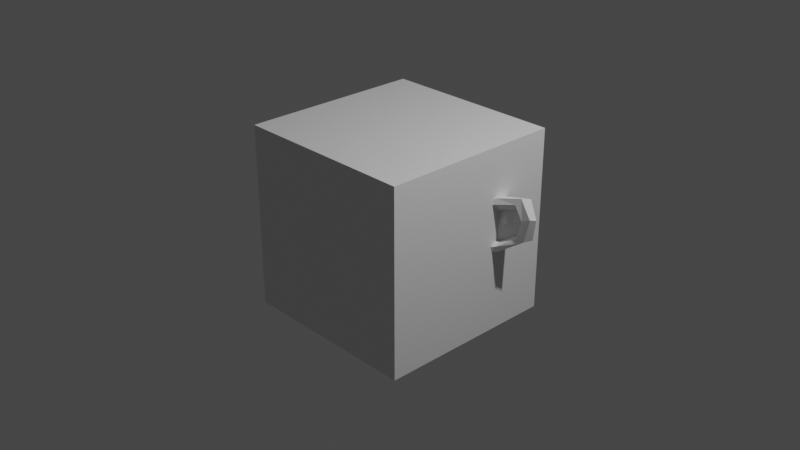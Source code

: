 # Source: test.blend  (saved by Blender 2.90.6; exported with 4.5.12 LTS)
import bpy
from mathutils import Matrix  # noqa: F401  (used for matrix-valued properties, if any)

bpy.ops.wm.read_factory_settings(use_empty=True)
scene = bpy.context.scene
scene.name = 'Scene'

# ---- collections
col_collection = bpy.data.collections.new('Collection'); scene.collection.children.link(col_collection)
col_tilemaps = bpy.data.collections.new('Tilemaps'); scene.collection.children.link(col_tilemaps)
col_sphere = bpy.data.collections.new('Sphere'); col_tilemaps.children.link(col_sphere)
col_cube = bpy.data.collections.new('Cube'); col_tilemaps.children.link(col_cube)
col_suzanne = bpy.data.collections.new('Suzanne'); col_tilemaps.children.link(col_suzanne)

# ---- materials (node trees are filled in below, after node groups)
mat_material = bpy.data.materials.new('Material')
mat_material.alpha_threshold = 0.0
mat_material.use_transparent_shadow = False
mat_material.line_color = (0.0, 0.0, 0.0, 1.0)

# ---- material node trees
mat_material.use_nodes = True; mat_material.node_tree.nodes.clear()
_N = mat_material.node_tree.nodes; _L = mat_material.node_tree.links
n0 = _N.new('ShaderNodeOutputMaterial'); n0.name = 'Material Output'; n0.location = (300, 300)
n1 = _N.new('ShaderNodeBsdfPrincipled'); n1.name = 'Principled BSDF'; n1.location = (10, 300)
n1.distribution = 'GGX'
n1.subsurface_method = 'BURLEY'
n1.inputs[2].default_value = 0.4
n1.inputs[3].default_value = 1.45
n1.inputs[27].default_value = (0.0, 0.0, 0.0, 1.0)
n1.inputs[28].default_value = 1.0
_L.new(n1.outputs[0], n0.inputs[0])
n0.is_active_output = True

# ---- world
world_world = bpy.data.worlds.new('World'); scene.world = world_world
world_world.use_nodes = True; world_world.node_tree.nodes.clear()
_N = world_world.node_tree.nodes; _L = world_world.node_tree.links
n0 = _N.new('ShaderNodeOutputWorld'); n0.name = 'World Output'; n0.location = (300, 300)
n1 = _N.new('ShaderNodeBackground'); n1.name = 'Background'; n1.location = (10, 300)
n1.inputs[0].default_value = (0.05088, 0.05088, 0.05088, 1.0)
_L.new(n1.outputs[0], n0.inputs[0])
n0.is_active_output = True
world_world.color = (0.05088, 0.05088, 0.05088)
world_world.use_sun_shadow = False
world_world.sun_shadow_jitter_overblur = 0.0

# ---- cameras
cam_camera = bpy.data.cameras.new('Camera')
cam_camera.clip_end = 100.0
cam_camera.ortho_scale = 7.314

# ---- lights
light_light = bpy.data.lights.new('Light', 'POINT')
light_light.transmission_factor = 0.0
light_light.energy = 1000.0
light_light.shadow_soft_size = 0.1
light_light.shadow_maximum_resolution = 0.006
light_light.use_absolute_resolution = True

# ---- meshes
me_icosphere = bpy.data.meshes.new('Icosphere')
me_icosphere.from_pydata([(0.0, 0.0, -1.0), (0.7236, -0.5257, -0.4472), (-0.2764, -0.8506, -0.4472), (-0.8944, 0.0, -0.4472), (-0.2764, 0.8506, -0.4472), (0.7236, 0.5257, -0.4472), (0.2764, -0.8506, 0.4472), (-0.7236, -0.5257, 0.4472), (-0.7236, 0.5257, 0.4472), (0.2764, 0.8506, 0.4472), (0.8944, 0.0, 0.4472), (0.0, 0.0, 1.0), (-0.1625, -0.5, -0.8507), (0.4253, -0.309, -0.8507), (0.2629, -0.809, -0.5257), (0.8506, 0.0, -0.5257), (0.4253, 0.309, -0.8507), (-0.5257, 0.0, -0.8507), (-0.6882, -0.5, -0.5257), (-0.1625, 0.5, -0.8507), (-0.6882, 0.5, -0.5257), (0.2629, 0.809, -0.5257), (0.9511, -0.309, 0.0), (0.9511, 0.309, 0.0), (0.0, -1.0, 0.0), (0.5878, -0.809, 0.0), (-0.9511, -0.309, 0.0), (-0.5878, -0.809, 0.0), (-0.5878, 0.809, 0.0), (-0.9511, 0.309, 0.0), (0.5878, 0.809, 0.0), (0.0, 1.0, 0.0), (0.6882, -0.5, 0.5257), (-0.2629, -0.809, 0.5257), (-0.8506, 0.0, 0.5257), (-0.2629, 0.809, 0.5257), (0.6882, 0.5, 0.5257), (0.1625, -0.5, 0.8507), (0.5257, 0.0, 0.8507), (-0.4253, -0.309, 0.8507), (-0.4253, 0.309, 0.8507), (0.1625, 0.5, 0.8507)], [], [(0, 13, 12), (1, 13, 15), (0, 12, 17), (0, 17, 19), (0, 19, 16), (1, 15, 22), (2, 14, 24), (3, 18, 26), (4, 20, 28), (5, 21, 30), (1, 22, 25), (2, 24, 27), (3, 26, 29), (4, 28, 31), (5, 30, 23), (6, 32, 37), (7, 33, 39), (8, 34, 40), (9, 35, 41), (10, 36, 38), (38, 41, 11), (38, 36, 41), (36, 9, 41), (41, 40, 11), (41, 35, 40), (35, 8, 40), (40, 39, 11), (40, 34, 39), (34, 7, 39), (39, 37, 11), (39, 33, 37), (33, 6, 37), (37, 38, 11), (37, 32, 38), (32, 10, 38), (23, 36, 10), (23, 30, 36), (30, 9, 36), (31, 35, 9), (31, 28, 35), (28, 8, 35), (29, 34, 8), (29, 26, 34), (26, 7, 34), (27, 33, 7), (27, 24, 33), (24, 6, 33), (25, 32, 6), (25, 22, 32), (22, 10, 32), (30, 31, 9), (30, 21, 31), (21, 4, 31), (28, 29, 8), (28, 20, 29), (20, 3, 29), (26, 27, 7), (26, 18, 27), (18, 2, 27), (24, 25, 6), (24, 14, 25), (14, 1, 25), (22, 23, 10), (22, 15, 23), (15, 5, 23), (16, 21, 5), (16, 19, 21), (19, 4, 21), (19, 20, 4), (19, 17, 20), (17, 3, 20), (17, 18, 3), (17, 12, 18), (12, 2, 18), (15, 16, 5), (15, 13, 16), (13, 0, 16), (12, 14, 2), (12, 13, 14), (13, 1, 14)])
_uv = me_icosphere.uv_layers.new(name='UVMap')
_uv.uv.foreach_set('vector', [0.8182, 0.0, 0.7727, 0.07873, 0.8636, 0.07873, 0.7273, 0.1575, 0.6818, 0.07873, 0.6364, 0.1575, 0.09091, 0.0, 0.04545, 0.07873, 0.1364, 0.07873, 0.2727, 0.0, 0.2273, 0.07873, 0.3182, 0.07873, 0.4545, 0.0, 0.4091, 0.07873, 0.5, 0.07873, 0.7273, 0.1575, 0.6364, 0.1575, 0.6818, 0.2362, 0.9091, 0.1575, 0.8182, 0.1575, 0.8636, 0.2362, 0.1818, 0.1575, 0.09091, 0.1575, 0.1364, 0.2362, 0.3636, 0.1575, 0.2727, 0.1575, 0.3182, 0.2362, 0.5455, 0.1575, 0.4545, 0.1575, 0.5, 0.2362, 0.7273, 0.1575, 0.6818, 0.2362, 0.7727, 0.2362, 0.9091, 0.1575, 0.8636, 0.2362, 0.9545, 0.2362, 0.1818, 0.1575, 0.1364, 0.2362, 0.2273, 0.2362, 0.3636, 0.1575, 0.3182, 0.2362, 0.4091, 0.2362, 0.5455, 0.1575, 0.5, 0.2362, 0.5909, 0.2362, 0.8182, 0.3149, 0.7273, 0.3149, 0.7727, 0.3937, 1.0, 0.3149, 0.9091, 0.3149, 0.9545, 0.3937, 0.2727, 0.3149, 0.1818, 0.3149, 0.2273, 0.3937, 0.4545, 0.3149, 0.3636, 0.3149, 0.4091, 0.3937, 0.6364, 0.3149, 0.5455, 0.3149, 0.5909, 0.3937, 0.5909, 0.3937, 0.5, 0.3937, 0.5455, 0.4724, 0.5909, 0.3937, 0.5455, 0.3149, 0.5, 0.3937, 0.5455, 0.3149, 0.4545, 0.3149, 0.5, 0.3937, 0.4091, 0.3937, 0.3182, 0.3937, 0.3636, 0.4724, 0.4091, 0.3937, 0.3636, 0.3149, 0.3182, 0.3937, 0.3636, 0.3149, 0.2727, 0.3149, 0.3182, 0.3937, 0.2273, 0.3937, 0.1364, 0.3937, 0.1818, 0.4724, 0.2273, 0.3937, 0.1818, 0.3149, 0.1364, 0.3937, 0.1818, 0.3149, 0.09091, 0.3149, 0.1364, 0.3937, 0.9545, 0.3937, 0.8636, 0.3937, 0.9091, 0.4724, 0.9545, 0.3937, 0.9091, 0.3149, 0.8636, 0.3937, 0.9091, 0.3149, 0.8182, 0.3149, 0.8636, 0.3937, 0.7727, 0.3937, 0.6818, 0.3937, 0.7273, 0.4724, 0.7727, 0.3937, 0.7273, 0.3149, 0.6818, 0.3937, 0.7273, 0.3149, 0.6364, 0.3149, 0.6818, 0.3937, 0.5909, 0.2362, 0.5455, 0.3149, 0.6364, 0.3149, 0.5909, 0.2362, 0.5, 0.2362, 0.5455, 0.3149, 0.5, 0.2362, 0.4545, 0.3149, 0.5455, 0.3149, 0.4091, 0.2362, 0.3636, 0.3149, 0.4545, 0.3149, 0.4091, 0.2362, 0.3182, 0.2362, 0.3636, 0.3149, 0.3182, 0.2362, 0.2727, 0.3149, 0.3636, 0.3149, 0.2273, 0.2362, 0.1818, 0.3149, 0.2727, 0.3149, 0.2273, 0.2362, 0.1364, 0.2362, 0.1818, 0.3149, 0.1364, 0.2362, 0.09091, 0.3149, 0.1818, 0.3149, 0.9545, 0.2362, 0.9091, 0.3149, 1.0, 0.3149, 0.9545, 0.2362, 0.8636, 0.2362, 0.9091, 0.3149, 0.8636, 0.2362, 0.8182, 0.3149, 0.9091, 0.3149, 0.7727, 0.2362, 0.7273, 0.3149, 0.8182, 0.3149, 0.7727, 0.2362, 0.6818, 0.2362, 0.7273, 0.3149, 0.6818, 0.2362, 0.6364, 0.3149, 0.7273, 0.3149, 0.5, 0.2362, 0.4091, 0.2362, 0.4545, 0.3149, 0.5, 0.2362, 0.4545, 0.1575, 0.4091, 0.2362, 0.4545, 0.1575, 0.3636, 0.1575, 0.4091, 0.2362, 0.3182, 0.2362, 0.2273, 0.2362, 0.2727, 0.3149, 0.3182, 0.2362, 0.2727, 0.1575, 0.2273, 0.2362, 0.2727, 0.1575, 0.1818, 0.1575, 0.2273, 0.2362, 0.1364, 0.2362, 0.04545, 0.2362, 0.09091, 0.3149, 0.1364, 0.2362, 0.09091, 0.1575, 0.04545, 0.2362, 0.09091, 0.1575, 0.0, 0.1575, 0.04545, 0.2362, 0.8636, 0.2362, 0.7727, 0.2362, 0.8182, 0.3149, 0.8636, 0.2362, 0.8182, 0.1575, 0.7727, 0.2362, 0.8182, 0.1575, 0.7273, 0.1575, 0.7727, 0.2362, 0.6818, 0.2362, 0.5909, 0.2362, 0.6364, 0.3149, 0.6818, 0.2362, 0.6364, 0.1575, 0.5909, 0.2362, 0.6364, 0.1575, 0.5455, 0.1575, 0.5909, 0.2362, 0.5, 0.07873, 0.4545, 0.1575, 0.5455, 0.1575, 0.5, 0.07873, 0.4091, 0.07873, 0.4545, 0.1575, 0.4091, 0.07873, 0.3636, 0.1575, 0.4545, 0.1575, 0.3182, 0.07873, 0.2727, 0.1575, 0.3636, 0.1575, 0.3182, 0.07873, 0.2273, 0.07873, 0.2727, 0.1575, 0.2273, 0.07873, 0.1818, 0.1575, 0.2727, 0.1575, 0.1364, 0.07873, 0.09091, 0.1575, 0.1818, 0.1575, 0.1364, 0.07873, 0.04545, 0.07873, 0.09091, 0.1575, 0.04545, 0.07873, 0.0, 0.1575, 0.09091, 0.1575, 0.6364, 0.1575, 0.5909, 0.07873, 0.5455, 0.1575, 0.6364, 0.1575, 0.6818, 0.07873, 0.5909, 0.07873, 0.6818, 0.07873, 0.6364, 0.0, 0.5909, 0.07873, 0.8636, 0.07873, 0.8182, 0.1575, 0.9091, 0.1575, 0.8636, 0.07873, 0.7727, 0.07873, 0.8182, 0.1575, 0.7727, 0.07873, 0.7273, 0.1575, 0.8182, 0.1575])
me_icosphere.use_remesh_fix_poles = True
me_icosphere.use_remesh_preserve_attributes = False
me_icosphere.use_mirror_vertex_groups = False
me_icosphere.update()
me_cube = bpy.data.meshes.new('Cube')
me_cube.from_pydata([(1.0, 1.0, 1.0), (1.0, 1.0, -1.0), (1.0, -1.0, 1.0), (1.0, -1.0, -1.0), (-1.0, 1.0, 1.0), (-1.0, 1.0, -1.0), (-1.0, -1.0, 1.0), (-1.0, -1.0, -1.0)], [], [(0, 4, 6, 2), (3, 2, 6, 7), (7, 6, 4, 5), (5, 1, 3, 7), (1, 0, 2, 3), (5, 4, 0, 1)])
_uv = me_cube.uv_layers.new(name='UVMap')
_uv.uv.foreach_set('vector', [0.625, 0.5, 0.875, 0.5, 0.875, 0.75, 0.625, 0.75, 0.375, 0.75, 0.625, 0.75, 0.625, 1.0, 0.375, 1.0, 0.375, 0.0, 0.625, 0.0, 0.625, 0.25, 0.375, 0.25, 0.125, 0.5, 0.375, 0.5, 0.375, 0.75, 0.125, 0.75, 0.375, 0.5, 0.625, 0.5, 0.625, 0.75, 0.375, 0.75, 0.375, 0.25, 0.625, 0.25, 0.625, 0.5, 0.375, 0.5])
me_cube.materials.append(mat_material)
me_cube.use_remesh_preserve_volume = False
me_cube.use_remesh_preserve_attributes = False
me_cube.use_mirror_vertex_groups = False
me_cube.update()
me_suzanne = bpy.data.meshes.new('Suzanne')
me_suzanne.from_pydata([(0.4375, -0.7656, 0.1641), (-0.4375, -0.7656, 0.1641), (0.5, -0.6875, 0.09375), (-0.5, -0.6875, 0.09375), (0.5469, -0.5781, 0.05469), (-0.5469, -0.5781, 0.05469), (0.3516, -0.6172, -0.02344), (-0.3516, -0.6172, -0.02344), (0.3516, -0.7188, 0.03125), (-0.3516, -0.7188, 0.03125), (0.3516, -0.7812, 0.1328), (-0.3516, -0.7812, 0.1328), (0.2734, -0.7969, 0.1641), (-0.2734, -0.7969, 0.1641), (0.2031, -0.7422, 0.09375), (-0.2031, -0.7422, 0.09375), (0.1562, -0.6484, 0.05469), (-0.1562, -0.6484, 0.05469), (0.07812, -0.6562, 0.2422), (-0.07812, -0.6562, 0.2422), (0.1406, -0.7422, 0.2422), (-0.1406, -0.7422, 0.2422), (0.2422, -0.7969, 0.2422), (-0.2422, -0.7969, 0.2422), (0.2734, -0.7969, 0.3281), (-0.2734, -0.7969, 0.3281), (0.2031, -0.7422, 0.3906), (-0.2031, -0.7422, 0.3906), (0.1562, -0.6484, 0.4375), (-0.1562, -0.6484, 0.4375), (0.3516, -0.6172, 0.5156), (-0.3516, -0.6172, 0.5156), (0.3516, -0.7188, 0.4531), (-0.3516, -0.7188, 0.4531), (0.3516, -0.7812, 0.3594), (-0.3516, -0.7812, 0.3594), (0.4375, -0.7656, 0.3281), (-0.4375, -0.7656, 0.3281), (0.5, -0.6875, 0.3906), (-0.5, -0.6875, 0.3906), (0.5469, -0.5781, 0.4375), (-0.5469, -0.5781, 0.4375), (0.625, -0.5625, 0.2422), (-0.625, -0.5625, 0.2422), (0.5625, -0.6719, 0.2422), (-0.5625, -0.6719, 0.2422), (0.4688, -0.7578, 0.2422), (-0.4688, -0.7578, 0.2422), (0.4766, -0.7734, 0.2422), (-0.4766, -0.7734, 0.2422), (0.4453, -0.7812, 0.3359), (-0.4453, -0.7812, 0.3359), (0.3516, -0.8047, 0.375), (-0.3516, -0.8047, 0.375), (0.2656, -0.8203, 0.3359), (-0.2656, -0.8203, 0.3359), (0.2266, -0.8203, 0.2422), (-0.2266, -0.8203, 0.2422), (0.2656, -0.8203, 0.1562), (-0.2656, -0.8203, 0.1562), (0.3516, -0.8281, 0.2422), (-0.3516, -0.8281, 0.2422), (0.3516, -0.8047, 0.1172), (-0.3516, -0.8047, 0.1172), (0.4453, -0.7812, 0.1562), (-0.4453, -0.7812, 0.1562), (0.0, -0.7422, 0.4297), (0.0, -0.8203, 0.3516), (0.0, -0.7344, -0.6797), (0.0, -0.7812, -0.3203), (0.0, -0.7969, -0.1875), (0.0, -0.7188, -0.7734), (0.0, -0.6016, 0.4062), (0.0, -0.5703, 0.5703), (0.0, 0.5469, 0.8984), (0.0, 0.8516, 0.5625), (0.0, 0.8281, 0.07031), (0.0, 0.3516, -0.3828), (0.2031, -0.5625, -0.1875), (-0.2031, -0.5625, -0.1875), (0.3125, -0.5703, -0.4375), (-0.3125, -0.5703, -0.4375), (0.3516, -0.5703, -0.6953), (-0.3516, -0.5703, -0.6953), (0.3672, -0.5312, -0.8906), (-0.3672, -0.5312, -0.8906), (0.3281, -0.5234, -0.9453), (-0.3281, -0.5234, -0.9453), (0.1797, -0.5547, -0.9688), (-0.1797, -0.5547, -0.9688), (0.0, -0.5781, -0.9844), (0.4375, -0.5312, -0.1406), (-0.4375, -0.5312, -0.1406), (0.6328, -0.5391, -0.03906), (-0.6328, -0.5391, -0.03906), (0.8281, -0.4453, 0.1484), (-0.8281, -0.4453, 0.1484), (0.8594, -0.5938, 0.4297), (-0.8594, -0.5938, 0.4297), (0.7109, -0.625, 0.4844), (-0.7109, -0.625, 0.4844), (0.4922, -0.6875, 0.6016), (-0.4922, -0.6875, 0.6016), (0.3203, -0.7344, 0.7578), (-0.3203, -0.7344, 0.7578), (0.1562, -0.7578, 0.7188), (-0.1562, -0.7578, 0.7188), (0.0625, -0.75, 0.4922), (-0.0625, -0.75, 0.4922), (0.1641, -0.7734, 0.4141), (-0.1641, -0.7734, 0.4141), (0.125, -0.7656, 0.3047), (-0.125, -0.7656, 0.3047), (0.2031, -0.7422, 0.09375), (-0.2031, -0.7422, 0.09375), (0.375, -0.7031, 0.01562), (-0.375, -0.7031, 0.01562), (0.4922, -0.6719, 0.0625), (-0.4922, -0.6719, 0.0625), (0.625, -0.6484, 0.1875), (-0.625, -0.6484, 0.1875), (0.6406, -0.6484, 0.2969), (-0.6406, -0.6484, 0.2969), (0.6016, -0.6641, 0.375), (-0.6016, -0.6641, 0.375), (0.4297, -0.7188, 0.4375), (-0.4297, -0.7188, 0.4375), (0.25, -0.7578, 0.4688), (-0.25, -0.7578, 0.4688), (0.0, -0.7344, -0.7656), (0.1094, -0.7344, -0.7188), (-0.1094, -0.7344, -0.7188), (0.1172, -0.7109, -0.8359), (-0.1172, -0.7109, -0.8359), (0.0625, -0.6953, -0.8828), (-0.0625, -0.6953, -0.8828), (0.0, -0.6875, -0.8906), (0.0, -0.75, -0.1953), (0.0, -0.7422, -0.1406), (0.1016, -0.7422, -0.1484), (-0.1016, -0.7422, -0.1484), (0.125, -0.75, -0.2266), (-0.125, -0.75, -0.2266), (0.08594, -0.7422, -0.2891), (-0.08594, -0.7422, -0.2891), (0.3984, -0.6719, -0.04688), (-0.3984, -0.6719, -0.04688), (0.6172, -0.625, 0.05469), (-0.6172, -0.625, 0.05469), (0.7266, -0.6016, 0.2031), (-0.7266, -0.6016, 0.2031), (0.7422, -0.6562, 0.375), (-0.7422, -0.6562, 0.375), (0.6875, -0.7266, 0.4141), (-0.6875, -0.7266, 0.4141), (0.4375, -0.7969, 0.5469), (-0.4375, -0.7969, 0.5469), (0.3125, -0.8359, 0.6406), (-0.3125, -0.8359, 0.6406), (0.2031, -0.8516, 0.6172), (-0.2031, -0.8516, 0.6172), (0.1016, -0.8438, 0.4297), (-0.1016, -0.8438, 0.4297), (0.125, -0.8125, -0.1016), (-0.125, -0.8125, -0.1016), (0.2109, -0.7109, -0.4453), (-0.2109, -0.7109, -0.4453), (0.25, -0.6875, -0.7031), (-0.25, -0.6875, -0.7031), (0.2656, -0.6641, -0.8203), (-0.2656, -0.6641, -0.8203), (0.2344, -0.6328, -0.9141), (-0.2344, -0.6328, -0.9141), (0.1641, -0.6328, -0.9297), (-0.1641, -0.6328, -0.9297), (0.0, -0.6406, -0.9453), (0.0, -0.7266, 0.04688), (0.0, -0.7656, 0.2109), (0.3281, -0.7422, 0.4766), (-0.3281, -0.7422, 0.4766), (0.1641, -0.75, 0.1406), (-0.1641, -0.75, 0.1406), (0.1328, -0.7578, 0.2109), (-0.1328, -0.7578, 0.2109), (0.1172, -0.7344, -0.6875), (-0.1172, -0.7344, -0.6875), (0.07812, -0.75, -0.4453), (-0.07812, -0.75, -0.4453), (0.0, -0.75, -0.4453), (0.0, -0.7422, -0.3281), (0.09375, -0.7812, -0.2734), (-0.09375, -0.7812, -0.2734), (0.1328, -0.7969, -0.2266), (-0.1328, -0.7969, -0.2266), (0.1094, -0.7812, -0.1328), (-0.1094, -0.7812, -0.1328), (0.03906, -0.7812, -0.125), (-0.03906, -0.7812, -0.125), (0.0, -0.8281, -0.2031), (0.04688, -0.8125, -0.1484), (-0.04688, -0.8125, -0.1484), (0.09375, -0.8125, -0.1562), (-0.09375, -0.8125, -0.1562), (0.1094, -0.8281, -0.2266), (-0.1094, -0.8281, -0.2266), (0.07812, -0.8047, -0.25), (-0.07812, -0.8047, -0.25), (0.0, -0.8047, -0.2891), (0.2578, -0.5547, -0.3125), (-0.2578, -0.5547, -0.3125), (0.1641, -0.7109, -0.2422), (-0.1641, -0.7109, -0.2422), (0.1797, -0.7109, -0.3125), (-0.1797, -0.7109, -0.3125), (0.2344, -0.5547, -0.25), (-0.2344, -0.5547, -0.25), (0.0, -0.6875, -0.875), (0.04688, -0.6875, -0.8672), (-0.04688, -0.6875, -0.8672), (0.09375, -0.7109, -0.8203), (-0.09375, -0.7109, -0.8203), (0.09375, -0.7266, -0.7422), (-0.09375, -0.7266, -0.7422), (0.0, -0.6562, -0.7812), (0.09375, -0.6641, -0.75), (-0.09375, -0.6641, -0.75), (0.09375, -0.6406, -0.8125), (-0.09375, -0.6406, -0.8125), (0.04688, -0.6328, -0.8516), (-0.04688, -0.6328, -0.8516), (0.0, -0.6328, -0.8594), (0.1719, -0.7812, 0.2188), (-0.1719, -0.7812, 0.2188), (0.1875, -0.7734, 0.1562), (-0.1875, -0.7734, 0.1562), (0.3359, -0.7578, 0.4297), (-0.3359, -0.7578, 0.4297), (0.2734, -0.7734, 0.4219), (-0.2734, -0.7734, 0.4219), (0.4219, -0.7734, 0.3984), (-0.4219, -0.7734, 0.3984), (0.5625, -0.6953, 0.3516), (-0.5625, -0.6953, 0.3516), (0.5859, -0.6875, 0.2891), (-0.5859, -0.6875, 0.2891), (0.5781, -0.6797, 0.1953), (-0.5781, -0.6797, 0.1953), (0.4766, -0.7188, 0.1016), (-0.4766, -0.7188, 0.1016), (0.375, -0.7422, 0.0625), (-0.375, -0.7422, 0.0625), (0.2266, -0.7812, 0.1094), (-0.2266, -0.7812, 0.1094), (0.1797, -0.7812, 0.2969), (-0.1797, -0.7812, 0.2969), (0.2109, -0.7812, 0.375), (-0.2109, -0.7812, 0.375), (0.2344, -0.7578, 0.3594), (-0.2344, -0.7578, 0.3594), (0.1953, -0.7578, 0.2969), (-0.1953, -0.7578, 0.2969), (0.2422, -0.7578, 0.125), (-0.2422, -0.7578, 0.125), (0.375, -0.7266, 0.08594), (-0.375, -0.7266, 0.08594), (0.4609, -0.7031, 0.1172), (-0.4609, -0.7031, 0.1172), (0.5469, -0.6719, 0.2109), (-0.5469, -0.6719, 0.2109), (0.5547, -0.6719, 0.2812), (-0.5547, -0.6719, 0.2812), (0.5312, -0.6797, 0.3359), (-0.5312, -0.6797, 0.3359), (0.4141, -0.75, 0.3906), (-0.4141, -0.75, 0.3906), (0.2812, -0.7656, 0.3984), (-0.2812, -0.7656, 0.3984), (0.3359, -0.75, 0.4062), (-0.3359, -0.75, 0.4062), (0.2031, -0.75, 0.1719), (-0.2031, -0.75, 0.1719), (0.1953, -0.75, 0.2266), (-0.1953, -0.75, 0.2266), (0.1094, -0.6094, 0.4609), (-0.1094, -0.6094, 0.4609), (0.1953, -0.6172, 0.6641), (-0.1953, -0.6172, 0.6641), (0.3359, -0.5938, 0.6875), (-0.3359, -0.5938, 0.6875), (0.4844, -0.5547, 0.5547), (-0.4844, -0.5547, 0.5547), (0.6797, -0.4922, 0.4531), (-0.6797, -0.4922, 0.4531), (0.7969, -0.4609, 0.4062), (-0.7969, -0.4609, 0.4062), (0.7734, -0.375, 0.1641), (-0.7734, -0.375, 0.1641), (0.6016, -0.4141, 0.0), (-0.6016, -0.4141, 0.0), (0.4375, -0.4688, -0.09375), (-0.4375, -0.4688, -0.09375), (0.0, -0.2891, 0.8984), (0.0, 0.07812, 0.9844), (0.0, 0.6719, -0.1953), (0.0, -0.1875, -0.4609), (0.0, -0.4609, -0.9766), (0.0, -0.3438, -0.8047), (0.0, -0.3203, -0.5703), (0.0, -0.2812, -0.4844), (0.8516, -0.05469, 0.2344), (-0.8516, -0.05469, 0.2344), (0.8594, 0.04688, 0.3203), (-0.8594, 0.04688, 0.3203), (0.7734, 0.4375, 0.2656), (-0.7734, 0.4375, 0.2656), (0.4609, 0.7031, 0.4375), (-0.4609, 0.7031, 0.4375), (0.7344, -0.07031, -0.04688), (-0.7344, -0.07031, -0.04688), (0.5938, 0.1641, -0.125), (-0.5938, 0.1641, -0.125), (0.6406, 0.4297, -0.007812), (-0.6406, 0.4297, -0.007812), (0.3359, 0.6641, 0.05469), (-0.3359, 0.6641, 0.05469), (0.2344, -0.4062, -0.3516), (-0.2344, -0.4062, -0.3516), (0.1797, -0.2578, -0.4141), (-0.1797, -0.2578, -0.4141), (0.2891, -0.3828, -0.7109), (-0.2891, -0.3828, -0.7109), (0.25, -0.3906, -0.5), (-0.25, -0.3906, -0.5), (0.3281, -0.3984, -0.9141), (-0.3281, -0.3984, -0.9141), (0.1406, -0.3672, -0.7578), (-0.1406, -0.3672, -0.7578), (0.125, -0.3594, -0.5391), (-0.125, -0.3594, -0.5391), (0.1641, -0.4375, -0.9453), (-0.1641, -0.4375, -0.9453), (0.2188, -0.4297, -0.2812), (-0.2188, -0.4297, -0.2812), (0.2109, -0.4688, -0.2266), (-0.2109, -0.4688, -0.2266), (0.2031, -0.5, -0.1719), (-0.2031, -0.5, -0.1719), (0.2109, -0.1641, -0.3906), (-0.2109, -0.1641, -0.3906), (0.2969, 0.2656, -0.3125), (-0.2969, 0.2656, -0.3125), (0.3438, 0.5391, -0.1484), (-0.3438, 0.5391, -0.1484), (0.4531, 0.3828, 0.8672), (-0.4531, 0.3828, 0.8672), (0.4531, 0.07031, 0.9297), (-0.4531, 0.07031, 0.9297), (0.4531, -0.2344, 0.8516), (-0.4531, -0.2344, 0.8516), (0.4609, -0.4297, 0.5234), (-0.4609, -0.4297, 0.5234), (0.7266, -0.3359, 0.4062), (-0.7266, -0.3359, 0.4062), (0.6328, -0.2812, 0.4531), (-0.6328, -0.2812, 0.4531), (0.6406, -0.05469, 0.7031), (-0.6406, -0.05469, 0.7031), (0.7969, -0.125, 0.5625), (-0.7969, -0.125, 0.5625), (0.7969, 0.1172, 0.6172), (-0.7969, 0.1172, 0.6172), (0.6406, 0.1953, 0.75), (-0.6406, 0.1953, 0.75), (0.6406, 0.4453, 0.6797), (-0.6406, 0.4453, 0.6797), (0.7969, 0.3594, 0.5391), (-0.7969, 0.3594, 0.5391), (0.6172, 0.5859, 0.3281), (-0.6172, 0.5859, 0.3281), (0.4844, 0.5469, 0.02344), (-0.4844, 0.5469, 0.02344), (0.8203, 0.2031, 0.3281), (-0.8203, 0.2031, 0.3281), (0.4062, -0.1484, -0.1719), (-0.4062, -0.1484, -0.1719), (0.4297, 0.2109, -0.1953), (-0.4297, 0.2109, -0.1953), (0.8906, 0.2344, 0.4062), (-0.8906, 0.2344, 0.4062), (0.7734, 0.125, -0.1406), (-0.7734, 0.125, -0.1406), (1.039, 0.3281, -0.1016), (-1.039, 0.3281, -0.1016), (1.281, 0.4297, 0.05469), (-1.281, 0.4297, 0.05469), (1.352, 0.4219, 0.3203), (-1.352, 0.4219, 0.3203), (1.234, 0.4219, 0.5078), (-1.234, 0.4219, 0.5078), (1.023, 0.3125, 0.4766), (-1.023, 0.3125, 0.4766), (1.016, 0.2891, 0.4141), (-1.016, 0.2891, 0.4141), (1.188, 0.3906, 0.4375), (-1.188, 0.3906, 0.4375), (1.266, 0.4062, 0.2891), (-1.266, 0.4062, 0.2891), (1.211, 0.4062, 0.07812), (-1.211, 0.4062, 0.07812), (1.031, 0.3047, -0.03906), (-1.031, 0.3047, -0.03906), (0.8281, 0.1328, -0.07031), (-0.8281, 0.1328, -0.07031), (0.9219, 0.2188, 0.3594), (-0.9219, 0.2188, 0.3594), (0.9453, 0.2891, 0.3047), (-0.9453, 0.2891, 0.3047), (0.8828, 0.2109, -0.02344), (-0.8828, 0.2109, -0.02344), (1.039, 0.3672, 0.0), (-1.039, 0.3672, 0.0), (1.188, 0.4453, 0.09375), (-1.188, 0.4453, 0.09375), (1.234, 0.4453, 0.25), (-1.234, 0.4453, 0.25), (1.172, 0.4375, 0.3594), (-1.172, 0.4375, 0.3594), (1.023, 0.3594, 0.3438), (-1.023, 0.3594, 0.3438), (0.8438, 0.2109, 0.2891), (-0.8438, 0.2109, 0.2891), (0.8359, 0.2734, 0.1719), (-0.8359, 0.2734, 0.1719), (0.7578, 0.2734, 0.09375), (-0.7578, 0.2734, 0.09375), (0.8203, 0.2734, 0.08594), (-0.8203, 0.2734, 0.08594), (0.8438, 0.2734, 0.01562), (-0.8438, 0.2734, 0.01562), (0.8125, 0.2734, -0.01562), (-0.8125, 0.2734, -0.01562), (0.7266, 0.07031, 0.0), (-0.7266, 0.07031, 0.0), (0.7188, 0.1719, -0.02344), (-0.7188, 0.1719, -0.02344), (0.7188, 0.1875, 0.03906), (-0.7188, 0.1875, 0.03906), (0.7969, 0.2109, 0.2031), (-0.7969, 0.2109, 0.2031), (0.8906, 0.2656, 0.2422), (-0.8906, 0.2656, 0.2422), (0.8906, 0.3203, 0.2344), (-0.8906, 0.3203, 0.2344), (0.8125, 0.3203, -0.01562), (-0.8125, 0.3203, -0.01562), (0.8516, 0.3203, 0.01562), (-0.8516, 0.3203, 0.01562), (0.8281, 0.3203, 0.07812), (-0.8281, 0.3203, 0.07812), (0.7656, 0.3203, 0.09375), (-0.7656, 0.3203, 0.09375), (0.8438, 0.3203, 0.1719), (-0.8438, 0.3203, 0.1719), (1.039, 0.4141, 0.3281), (-1.039, 0.4141, 0.3281), (1.188, 0.4844, 0.3438), (-1.188, 0.4844, 0.3438), (1.258, 0.4922, 0.2422), (-1.258, 0.4922, 0.2422), (1.211, 0.4844, 0.08594), (-1.211, 0.4844, 0.08594), (1.047, 0.4219, 0.0), (-1.047, 0.4219, 0.0), (0.8828, 0.2656, -0.01562), (-0.8828, 0.2656, -0.01562), (0.9531, 0.3438, 0.2891), (-0.9531, 0.3438, 0.2891), (0.8906, 0.3281, 0.1094), (-0.8906, 0.3281, 0.1094), (0.9375, 0.3359, 0.0625), (-0.9375, 0.3359, 0.0625), (1.0, 0.3672, 0.125), (-1.0, 0.3672, 0.125), (0.9609, 0.3516, 0.1719), (-0.9609, 0.3516, 0.1719), (1.016, 0.375, 0.2344), (-1.016, 0.375, 0.2344), (1.055, 0.3828, 0.1875), (-1.055, 0.3828, 0.1875), (1.109, 0.3906, 0.2109), (-1.109, 0.3906, 0.2109), (1.086, 0.3906, 0.2734), (-1.086, 0.3906, 0.2734), (1.023, 0.4844, 0.4375), (-1.023, 0.4844, 0.4375), (1.25, 0.5469, 0.4688), (-1.25, 0.5469, 0.4688), (1.367, 0.5, 0.2969), (-1.367, 0.5, 0.2969), (1.312, 0.5312, 0.05469), (-1.312, 0.5312, 0.05469), (1.039, 0.4922, -0.08594), (-1.039, 0.4922, -0.08594), (0.7891, 0.3281, -0.125), (-0.7891, 0.3281, -0.125), (0.8594, 0.3828, 0.3828), (-0.8594, 0.3828, 0.3828)], [], [(46, 0, 2, 44), (3, 1, 47, 45), (44, 2, 4, 42), (5, 3, 45, 43), (2, 8, 6, 4), (7, 9, 3, 5), (0, 10, 8, 2), (9, 11, 1, 3), (10, 12, 14, 8), (15, 13, 11, 9), (8, 14, 16, 6), (17, 15, 9, 7), (14, 20, 18, 16), (19, 21, 15, 17), (12, 22, 20, 14), (21, 23, 13, 15), (22, 24, 26, 20), (27, 25, 23, 21), (20, 26, 28, 18), (29, 27, 21, 19), (26, 32, 30, 28), (31, 33, 27, 29), (24, 34, 32, 26), (33, 35, 25, 27), (34, 36, 38, 32), (39, 37, 35, 33), (32, 38, 40, 30), (41, 39, 33, 31), (38, 44, 42, 40), (43, 45, 39, 41), (36, 46, 44, 38), (45, 47, 37, 39), (46, 36, 50, 48), (51, 37, 47, 49), (36, 34, 52, 50), (53, 35, 37, 51), (34, 24, 54, 52), (55, 25, 35, 53), (24, 22, 56, 54), (57, 23, 25, 55), (22, 12, 58, 56), (59, 13, 23, 57), (12, 10, 62, 58), (63, 11, 13, 59), (10, 0, 64, 62), (65, 1, 11, 63), (0, 46, 48, 64), (49, 47, 1, 65), (60, 64, 48), (49, 65, 61), (62, 64, 60), (61, 65, 63), (60, 58, 62), (63, 59, 61), (60, 56, 58), (59, 57, 61), (60, 54, 56), (57, 55, 61), (60, 52, 54), (55, 53, 61), (60, 50, 52), (53, 51, 61), (60, 48, 50), (51, 49, 61), (88, 173, 175, 90), (175, 174, 89, 90), (86, 171, 173, 88), (174, 172, 87, 89), (84, 169, 171, 86), (172, 170, 85, 87), (82, 167, 169, 84), (170, 168, 83, 85), (80, 165, 167, 82), (168, 166, 81, 83), (78, 91, 145, 163), (146, 92, 79, 164), (91, 93, 147, 145), (148, 94, 92, 146), (93, 95, 149, 147), (150, 96, 94, 148), (95, 97, 151, 149), (152, 98, 96, 150), (97, 99, 153, 151), (154, 100, 98, 152), (99, 101, 155, 153), (156, 102, 100, 154), (101, 103, 157, 155), (158, 104, 102, 156), (103, 105, 159, 157), (160, 106, 104, 158), (105, 107, 161, 159), (162, 108, 106, 160), (107, 66, 67, 161), (67, 66, 108, 162), (109, 127, 159, 161), (160, 128, 110, 162), (127, 178, 157, 159), (158, 179, 128, 160), (125, 155, 157, 178), (158, 156, 126, 179), (123, 153, 155, 125), (156, 154, 124, 126), (121, 151, 153, 123), (154, 152, 122, 124), (119, 149, 151, 121), (152, 150, 120, 122), (117, 147, 149, 119), (150, 148, 118, 120), (115, 145, 147, 117), (148, 146, 116, 118), (113, 163, 145, 115), (146, 164, 114, 116), (113, 180, 176, 163), (176, 181, 114, 164), (109, 161, 67, 111), (67, 162, 110, 112), (111, 67, 177, 182), (177, 67, 112, 183), (176, 180, 182, 177), (183, 181, 176, 177), (134, 136, 175, 173), (175, 136, 135, 174), (132, 134, 173, 171), (174, 135, 133, 172), (130, 132, 171, 169), (172, 133, 131, 170), (165, 186, 184, 167), (185, 187, 166, 168), (130, 169, 167, 184), (168, 170, 131, 185), (143, 189, 188, 186), (188, 189, 144, 187), (184, 186, 188, 68), (188, 187, 185, 68), (129, 130, 184, 68), (185, 131, 129, 68), (141, 192, 190, 143), (191, 193, 142, 144), (139, 194, 192, 141), (193, 195, 140, 142), (138, 196, 194, 139), (195, 197, 138, 140), (137, 70, 196, 138), (197, 70, 137, 138), (189, 143, 190, 69), (191, 144, 189, 69), (69, 190, 205, 207), (206, 191, 69, 207), (70, 198, 199, 196), (200, 198, 70, 197), (196, 199, 201, 194), (202, 200, 197, 195), (194, 201, 203, 192), (204, 202, 195, 193), (192, 203, 205, 190), (206, 204, 193, 191), (198, 203, 201, 199), (202, 204, 198, 200), (198, 207, 205, 203), (206, 207, 198, 204), (138, 139, 163, 176), (164, 140, 138, 176), (139, 141, 210, 163), (211, 142, 140, 164), (141, 143, 212, 210), (213, 144, 142, 211), (143, 186, 165, 212), (166, 187, 144, 213), (80, 208, 212, 165), (213, 209, 81, 166), (208, 214, 210, 212), (211, 215, 209, 213), (78, 163, 210, 214), (211, 164, 79, 215), (130, 129, 71, 221), (71, 129, 131, 222), (132, 130, 221, 219), (222, 131, 133, 220), (134, 132, 219, 217), (220, 133, 135, 218), (136, 134, 217, 216), (218, 135, 136, 216), (216, 217, 228, 230), (229, 218, 216, 230), (217, 219, 226, 228), (227, 220, 218, 229), (219, 221, 224, 226), (225, 222, 220, 227), (221, 71, 223, 224), (223, 71, 222, 225), (223, 230, 228, 224), (229, 230, 223, 225), (224, 228, 226), (227, 229, 225), (182, 180, 233, 231), (234, 181, 183, 232), (111, 182, 231, 253), (232, 183, 112, 254), (109, 111, 253, 255), (254, 112, 110, 256), (180, 113, 251, 233), (252, 114, 181, 234), (113, 115, 249, 251), (250, 116, 114, 252), (115, 117, 247, 249), (248, 118, 116, 250), (117, 119, 245, 247), (246, 120, 118, 248), (119, 121, 243, 245), (244, 122, 120, 246), (121, 123, 241, 243), (242, 124, 122, 244), (123, 125, 239, 241), (240, 126, 124, 242), (125, 178, 235, 239), (236, 179, 126, 240), (178, 127, 237, 235), (238, 128, 179, 236), (127, 109, 255, 237), (256, 110, 128, 238), (237, 255, 257, 275), (258, 256, 238, 276), (235, 237, 275, 277), (276, 238, 236, 278), (239, 235, 277, 273), (278, 236, 240, 274), (241, 239, 273, 271), (274, 240, 242, 272), (243, 241, 271, 269), (272, 242, 244, 270), (245, 243, 269, 267), (270, 244, 246, 268), (247, 245, 267, 265), (268, 246, 248, 266), (249, 247, 265, 263), (266, 248, 250, 264), (251, 249, 263, 261), (264, 250, 252, 262), (233, 251, 261, 279), (262, 252, 234, 280), (255, 253, 259, 257), (260, 254, 256, 258), (253, 231, 281, 259), (282, 232, 254, 260), (231, 233, 279, 281), (280, 234, 232, 282), (66, 107, 283, 72), (284, 108, 66, 72), (107, 105, 285, 283), (286, 106, 108, 284), (105, 103, 287, 285), (288, 104, 106, 286), (103, 101, 289, 287), (290, 102, 104, 288), (101, 99, 291, 289), (292, 100, 102, 290), (99, 97, 293, 291), (294, 98, 100, 292), (97, 95, 295, 293), (296, 96, 98, 294), (95, 93, 297, 295), (298, 94, 96, 296), (93, 91, 299, 297), (300, 92, 94, 298), (307, 308, 327, 337), (328, 308, 307, 338), (306, 307, 337, 335), (338, 307, 306, 336), (305, 306, 335, 339), (336, 306, 305, 340), (88, 90, 305, 339), (305, 90, 89, 340), (86, 88, 339, 333), (340, 89, 87, 334), (84, 86, 333, 329), (334, 87, 85, 330), (82, 84, 329, 331), (330, 85, 83, 332), (329, 335, 337, 331), (338, 336, 330, 332), (329, 333, 339, 335), (340, 334, 330, 336), (325, 331, 337, 327), (338, 332, 326, 328), (80, 82, 331, 325), (332, 83, 81, 326), (208, 341, 343, 214), (344, 342, 209, 215), (80, 325, 341, 208), (342, 326, 81, 209), (78, 214, 343, 345), (344, 215, 79, 346), (78, 345, 299, 91), (300, 346, 79, 92), (76, 323, 351, 303), (352, 324, 76, 303), (303, 351, 349, 77), (350, 352, 303, 77), (77, 349, 347, 304), (348, 350, 77, 304), (304, 347, 327, 308), (328, 348, 304, 308), (325, 327, 347, 341), (348, 328, 326, 342), (295, 297, 317, 309), (318, 298, 296, 310), (75, 315, 323, 76), (324, 316, 75, 76), (301, 357, 355, 302), (356, 358, 301, 302), (302, 355, 353, 74), (354, 356, 302, 74), (74, 353, 315, 75), (316, 354, 74, 75), (291, 293, 361, 363), (362, 294, 292, 364), (363, 361, 367, 365), (368, 362, 364, 366), (365, 367, 369, 371), (370, 368, 366, 372), (371, 369, 375, 373), (376, 370, 372, 374), (313, 377, 373, 375), (374, 378, 314, 376), (315, 353, 373, 377), (374, 354, 316, 378), (353, 355, 371, 373), (372, 356, 354, 374), (355, 357, 365, 371), (366, 358, 356, 372), (357, 359, 363, 365), (364, 360, 358, 366), (289, 291, 363, 359), (364, 292, 290, 360), (73, 359, 357, 301), (358, 360, 73, 301), (283, 285, 287, 289), (288, 286, 284, 290), (283, 289, 359, 73), (360, 290, 284, 73), (72, 283, 73), (73, 284, 72), (293, 295, 309, 361), (310, 296, 294, 362), (309, 311, 367, 361), (368, 312, 310, 362), (311, 381, 369, 367), (370, 382, 312, 368), (313, 375, 369, 381), (370, 376, 314, 382), (347, 349, 385, 383), (386, 350, 348, 384), (317, 383, 385, 319), (386, 384, 318, 320), (297, 299, 383, 317), (384, 300, 298, 318), (299, 343, 341, 383), (342, 344, 300, 384), (341, 347, 383), (384, 348, 342), (299, 345, 343), (344, 346, 300), (313, 321, 379, 377), (380, 322, 314, 378), (315, 377, 379, 323), (380, 378, 316, 324), (319, 385, 379, 321), (380, 386, 320, 322), (349, 351, 379, 385), (380, 352, 350, 386), (323, 379, 351), (352, 380, 324), (399, 387, 413, 401), (414, 388, 400, 402), (399, 401, 403, 397), (404, 402, 400, 398), (397, 403, 405, 395), (406, 404, 398, 396), (395, 405, 407, 393), (408, 406, 396, 394), (393, 407, 409, 391), (410, 408, 394, 392), (391, 409, 411, 389), (412, 410, 392, 390), (409, 419, 417, 411), (418, 420, 410, 412), (407, 421, 419, 409), (420, 422, 408, 410), (405, 423, 421, 407), (422, 424, 406, 408), (403, 425, 423, 405), (424, 426, 404, 406), (401, 427, 425, 403), (426, 428, 402, 404), (401, 413, 415, 427), (416, 414, 402, 428), (317, 319, 443, 441), (444, 320, 318, 442), (319, 389, 411, 443), (412, 390, 320, 444), (309, 317, 441, 311), (442, 318, 310, 312), (381, 429, 413, 387), (414, 430, 382, 388), (411, 417, 439, 443), (440, 418, 412, 444), (437, 445, 443, 439), (444, 446, 438, 440), (433, 445, 437, 435), (438, 446, 434, 436), (431, 447, 445, 433), (446, 448, 432, 434), (429, 447, 431, 449), (432, 448, 430, 450), (413, 429, 449, 415), (450, 430, 414, 416), (311, 447, 429, 381), (430, 448, 312, 382), (311, 441, 445, 447), (446, 442, 312, 448), (441, 443, 445), (446, 444, 442), (415, 449, 451, 475), (452, 450, 416, 476), (449, 431, 461, 451), (462, 432, 450, 452), (431, 433, 459, 461), (460, 434, 432, 462), (433, 435, 457, 459), (458, 436, 434, 460), (435, 437, 455, 457), (456, 438, 436, 458), (437, 439, 453, 455), (454, 440, 438, 456), (439, 417, 473, 453), (474, 418, 440, 454), (427, 415, 475, 463), (476, 416, 428, 464), (425, 427, 463, 465), (464, 428, 426, 466), (423, 425, 465, 467), (466, 426, 424, 468), (421, 423, 467, 469), (468, 424, 422, 470), (419, 421, 469, 471), (470, 422, 420, 472), (417, 419, 471, 473), (472, 420, 418, 474), (457, 455, 479, 477), (480, 456, 458, 478), (477, 479, 481, 483), (482, 480, 478, 484), (483, 481, 487, 485), (488, 482, 484, 486), (485, 487, 489, 491), (490, 488, 486, 492), (463, 475, 485, 491), (486, 476, 464, 492), (451, 483, 485, 475), (486, 484, 452, 476), (451, 461, 477, 483), (478, 462, 452, 484), (457, 477, 461, 459), (462, 478, 458, 460), (453, 473, 479, 455), (480, 474, 454, 456), (471, 481, 479, 473), (480, 482, 472, 474), (469, 487, 481, 471), (482, 488, 470, 472), (467, 489, 487, 469), (488, 490, 468, 470), (465, 491, 489, 467), (490, 492, 466, 468), (463, 491, 465), (466, 492, 464), (391, 389, 503, 501), (504, 390, 392, 502), (393, 391, 501, 499), (502, 392, 394, 500), (395, 393, 499, 497), (500, 394, 396, 498), (397, 395, 497, 495), (498, 396, 398, 496), (399, 397, 495, 493), (496, 398, 400, 494), (387, 399, 493, 505), (494, 400, 388, 506), (493, 501, 503, 505), (504, 502, 494, 506), (493, 495, 499, 501), (500, 496, 494, 502), (495, 497, 499), (500, 498, 496), (313, 381, 387, 505), (388, 382, 314, 506), (313, 505, 503, 321), (504, 506, 314, 322), (319, 321, 503, 389), (504, 322, 320, 390)])
_uv = me_suzanne.uv_layers.new(name='UVMap')
_uv.uv.foreach_set('vector', [0.891, 0.5901, 0.8706, 0.5896, 0.8601, 0.5601, 0.9046, 0.5594, 0.8562, 0.8505, 0.8681, 0.8215, 0.8884, 0.822, 0.9006, 0.8532, 0.9046, 0.5594, 0.8601, 0.5601, 0.853, 0.5216, 0.9202, 0.5245, 0.8475, 0.8887, 0.8562, 0.8505, 0.9006, 0.8532, 0.9147, 0.8887, 0.8601, 0.5601, 0.8289, 0.5908, 0.7985, 0.5695, 0.853, 0.5216, 0.7951, 0.8384, 0.8264, 0.8185, 0.8562, 0.8505, 0.8475, 0.8887, 0.8706, 0.5896, 0.8544, 0.6048, 0.8289, 0.5908, 0.8601, 0.5601, 0.8264, 0.8185, 0.8525, 0.8057, 0.8681, 0.8215, 0.8562, 0.8505, 0.8544, 0.6048, 0.8541, 0.6255, 0.8282, 0.6334, 0.8289, 0.5908, 0.8276, 0.776, 0.8532, 0.785, 0.8525, 0.8057, 0.8264, 0.8185, 0.8289, 0.5908, 0.8282, 0.6334, 0.791, 0.6454, 0.7985, 0.5695, 0.791, 0.7622, 0.8276, 0.776, 0.8264, 0.8185, 0.7951, 0.8384, 0.8282, 0.6334, 0.8552, 0.6685, 0.8424, 0.7025, 0.791, 0.6454, 0.8448, 0.7075, 0.8561, 0.742, 0.8276, 0.776, 0.791, 0.7622, 0.8541, 0.6255, 0.8675, 0.6423, 0.8552, 0.6685, 0.8282, 0.6334, 0.8561, 0.742, 0.8673, 0.7688, 0.8532, 0.785, 0.8276, 0.776, 0.8675, 0.6423, 0.8905, 0.6419, 0.9004, 0.667, 0.8552, 0.6685, 0.9012, 0.7456, 0.8902, 0.7702, 0.8673, 0.7688, 0.8561, 0.742, 0.8552, 0.6685, 0.9004, 0.667, 0.9189, 0.6997, 0.8424, 0.7025, 0.9212, 0.7137, 0.9012, 0.7456, 0.8561, 0.742, 0.8448, 0.7075, 0.9004, 0.667, 0.9319, 0.6368, 0.9684, 0.6453, 0.9189, 0.6997, 0.9682, 0.7702, 0.9314, 0.7771, 0.9012, 0.7456, 0.9212, 0.7137, 0.8905, 0.6419, 0.9059, 0.6279, 0.9319, 0.6368, 0.9004, 0.667, 0.9314, 0.7771, 0.905, 0.7849, 0.8902, 0.7702, 0.9012, 0.7456, 0.9059, 0.6279, 0.9062, 0.6057, 0.9337, 0.593, 0.9319, 0.6368, 0.9312, 0.8209, 0.9044, 0.807, 0.905, 0.7849, 0.9314, 0.7771, 0.9319, 0.6368, 0.9337, 0.593, 0.9684, 0.5738, 0.9684, 0.6453, 0.965, 0.8417, 0.9312, 0.8209, 0.9314, 0.7771, 0.9682, 0.7702, 0.9337, 0.593, 0.9046, 0.5594, 0.9202, 0.5245, 0.9684, 0.5738, 0.9147, 0.8887, 0.9006, 0.8532, 0.9312, 0.8209, 0.965, 0.8417, 0.9062, 0.6057, 0.891, 0.5901, 0.9046, 0.5594, 0.9337, 0.593, 0.9006, 0.8532, 0.8884, 0.822, 0.9044, 0.807, 0.9312, 0.8209, 0.891, 0.5901, 0.9062, 0.6057, 0.9024, 0.6079, 0.8896, 0.5933, 0.9006, 0.8047, 0.9044, 0.807, 0.8884, 0.822, 0.8872, 0.8187, 0.9062, 0.6057, 0.9059, 0.6279, 0.8998, 0.6263, 0.9024, 0.6079, 0.8988, 0.7862, 0.905, 0.7849, 0.9044, 0.807, 0.9006, 0.8047, 0.9059, 0.6279, 0.8905, 0.6419, 0.8878, 0.6365, 0.8998, 0.6263, 0.8874, 0.7754, 0.8902, 0.7702, 0.905, 0.7849, 0.8988, 0.7862, 0.8905, 0.6419, 0.8675, 0.6423, 0.8709, 0.6352, 0.8878, 0.6365, 0.8704, 0.776, 0.8673, 0.7688, 0.8902, 0.7702, 0.8874, 0.7754, 0.8675, 0.6423, 0.8541, 0.6255, 0.8599, 0.6239, 0.8709, 0.6352, 0.8589, 0.7868, 0.8532, 0.785, 0.8673, 0.7688, 0.8704, 0.776, 0.8541, 0.6255, 0.8544, 0.6048, 0.8597, 0.6082, 0.8599, 0.6239, 0.8579, 0.8025, 0.8525, 0.8057, 0.8532, 0.785, 0.8589, 0.7868, 0.8544, 0.6048, 0.8706, 0.5896, 0.8717, 0.594, 0.8597, 0.6082, 0.8693, 0.8172, 0.8681, 0.8215, 0.8525, 0.8057, 0.8579, 0.8025, 0.8706, 0.5896, 0.891, 0.5901, 0.8896, 0.5933, 0.8717, 0.594, 0.8872, 0.8187, 0.8884, 0.822, 0.8681, 0.8215, 0.8693, 0.8172, 0.8794, 0.6165, 0.8717, 0.594, 0.8896, 0.5933, 0.8872, 0.8187, 0.8693, 0.8172, 0.878, 0.7951, 0.8597, 0.6082, 0.8717, 0.594, 0.8794, 0.6165, 0.878, 0.7951, 0.8693, 0.8172, 0.8579, 0.8025, 0.8794, 0.6165, 0.8599, 0.6239, 0.8597, 0.6082, 0.8579, 0.8025, 0.8589, 0.7868, 0.878, 0.7951, 0.8794, 0.6165, 0.8709, 0.6352, 0.8599, 0.6239, 0.8589, 0.7868, 0.8704, 0.776, 0.878, 0.7951, 0.8794, 0.6165, 0.8878, 0.6365, 0.8709, 0.6352, 0.8704, 0.776, 0.8874, 0.7754, 0.878, 0.7951, 0.8794, 0.6165, 0.8998, 0.6263, 0.8878, 0.6365, 0.8874, 0.7754, 0.8988, 0.7862, 0.878, 0.7951, 0.8794, 0.6165, 0.9024, 0.6079, 0.8998, 0.6263, 0.8988, 0.7862, 0.9006, 0.8047, 0.878, 0.7951, 0.8794, 0.6165, 0.8896, 0.5933, 0.9024, 0.6079, 0.9006, 0.8047, 0.8872, 0.8187, 0.878, 0.7951, 0.5403, 0.05381, 0.5364, 0.06207, 0.5189, 0.05968, 0.5189, 0.05029, 0.5189, 0.05968, 0.5015, 0.06204, 0.4976, 0.05377, 0.5189, 0.05029, 0.5519, 0.05834, 0.5428, 0.06409, 0.5364, 0.06207, 0.5403, 0.05381, 0.5015, 0.06204, 0.4951, 0.06405, 0.486, 0.05827, 0.4976, 0.05377, 0.5551, 0.0619, 0.5463, 0.07267, 0.5428, 0.06409, 0.5519, 0.05834, 0.4951, 0.06405, 0.4916, 0.07262, 0.4828, 0.06183, 0.486, 0.05827, 0.5638, 0.07659, 0.5483, 0.08489, 0.5463, 0.07267, 0.5551, 0.0619, 0.4916, 0.07262, 0.4895, 0.08486, 0.474, 0.07651, 0.4828, 0.06183, 0.5831, 0.1085, 0.5556, 0.1217, 0.5483, 0.08489, 0.5638, 0.07659, 0.4895, 0.08486, 0.4822, 0.1218, 0.4545, 0.1085, 0.474, 0.07651, 0.6055, 0.1651, 0.6474, 0.2005, 0.6215, 0.2278, 0.5531, 0.2096, 0.4165, 0.2295, 0.3897, 0.2019, 0.432, 0.1656, 0.4853, 0.2101, 0.6474, 0.2005, 0.6764, 0.2332, 0.6648, 0.2532, 0.6215, 0.2278, 0.3727, 0.2564, 0.3603, 0.2359, 0.3897, 0.2019, 0.4165, 0.2295, 0.6764, 0.2332, 0.7153, 0.2654, 0.6839, 0.28, 0.6648, 0.2532, 0.3537, 0.2846, 0.3205, 0.2703, 0.3603, 0.2359, 0.3727, 0.2564, 0.7153, 0.2654, 0.7073, 0.3101, 0.6875, 0.3115, 0.6839, 0.28, 0.3512, 0.3174, 0.3307, 0.3169, 0.3205, 0.2703, 0.3537, 0.2846, 0.7073, 0.3101, 0.6974, 0.3327, 0.6768, 0.3239, 0.6875, 0.3115, 0.3627, 0.3297, 0.342, 0.3397, 0.3307, 0.3169, 0.3512, 0.3174, 0.6974, 0.3327, 0.6628, 0.3725, 0.6391, 0.3573, 0.6768, 0.3239, 0.4028, 0.3621, 0.3793, 0.3787, 0.342, 0.3397, 0.3627, 0.3297, 0.6628, 0.3725, 0.6268, 0.3958, 0.6183, 0.3752, 0.6391, 0.3573, 0.4246, 0.3793, 0.4169, 0.4006, 0.3793, 0.3787, 0.4028, 0.3621, 0.6268, 0.3958, 0.6048, 0.3978, 0.6008, 0.3779, 0.6183, 0.3752, 0.4424, 0.3812, 0.4393, 0.4015, 0.4169, 0.4006, 0.4246, 0.3793, 0.6048, 0.3978, 0.5531, 0.3905, 0.5597, 0.357, 0.6008, 0.3779, 0.4829, 0.3585, 0.4909, 0.3919, 0.4393, 0.4015, 0.4424, 0.3812, 0.5531, 0.3905, 0.5219, 0.386, 0.5211, 0.3439, 0.5597, 0.357, 0.5211, 0.3439, 0.5219, 0.386, 0.4909, 0.3919, 0.4829, 0.3585, 0.5773, 0.3402, 0.5998, 0.3448, 0.6008, 0.3779, 0.5597, 0.357, 0.4424, 0.3812, 0.442, 0.3478, 0.4646, 0.3422, 0.4829, 0.3585, 0.5998, 0.3448, 0.6155, 0.342, 0.6183, 0.3752, 0.6008, 0.3779, 0.4246, 0.3793, 0.426, 0.3456, 0.442, 0.3478, 0.4424, 0.3812, 0.6345, 0.3323, 0.6391, 0.3573, 0.6183, 0.3752, 0.6155, 0.342, 0.4246, 0.3793, 0.4028, 0.3621, 0.4064, 0.3365, 0.426, 0.3456, 0.6624, 0.3128, 0.6768, 0.3239, 0.6391, 0.3573, 0.6345, 0.3323, 0.4028, 0.3621, 0.3627, 0.3297, 0.3771, 0.3177, 0.4064, 0.3365, 0.6684, 0.298, 0.6875, 0.3115, 0.6768, 0.3239, 0.6624, 0.3128, 0.3627, 0.3297, 0.3512, 0.3174, 0.3703, 0.3026, 0.3771, 0.3177, 0.6641, 0.2779, 0.6839, 0.28, 0.6875, 0.3115, 0.6684, 0.298, 0.3512, 0.3174, 0.3537, 0.2846, 0.3741, 0.2818, 0.3703, 0.3026, 0.6392, 0.253, 0.6648, 0.2532, 0.6839, 0.28, 0.6641, 0.2779, 0.3537, 0.2846, 0.3727, 0.2564, 0.3989, 0.2556, 0.3741, 0.2818, 0.614, 0.2427, 0.6215, 0.2278, 0.6648, 0.2532, 0.6392, 0.253, 0.3727, 0.2564, 0.4165, 0.2295, 0.4245, 0.2445, 0.3989, 0.2556, 0.5729, 0.2586, 0.5531, 0.2096, 0.6215, 0.2278, 0.614, 0.2427, 0.4165, 0.2295, 0.4853, 0.2101, 0.4664, 0.2597, 0.4245, 0.2445, 0.5729, 0.2586, 0.5639, 0.272, 0.5198, 0.2489, 0.5531, 0.2096, 0.5198, 0.2489, 0.4759, 0.2731, 0.4664, 0.2597, 0.4853, 0.2101, 0.5773, 0.3402, 0.5597, 0.357, 0.5211, 0.3439, 0.5585, 0.3166, 0.5211, 0.3439, 0.4829, 0.3585, 0.4646, 0.3422, 0.4826, 0.3178, 0.5585, 0.3166, 0.5211, 0.3439, 0.5203, 0.2948, 0.5569, 0.2912, 0.5203, 0.2948, 0.5211, 0.3439, 0.4826, 0.3178, 0.4834, 0.2922, 0.5198, 0.2489, 0.5639, 0.272, 0.5569, 0.2912, 0.5203, 0.2948, 0.4834, 0.2922, 0.4759, 0.2731, 0.5198, 0.2489, 0.5203, 0.2948, 0.5255, 0.06897, 0.5189, 0.0679, 0.5189, 0.05968, 0.5364, 0.06207, 0.5189, 0.05968, 0.5189, 0.0679, 0.5124, 0.06896, 0.5015, 0.06204, 0.5312, 0.07383, 0.5255, 0.06897, 0.5364, 0.06207, 0.5428, 0.06409, 0.5015, 0.06204, 0.5124, 0.06896, 0.5066, 0.07381, 0.4951, 0.06405, 0.531, 0.08743, 0.5312, 0.07383, 0.5428, 0.06409, 0.5463, 0.07267, 0.4951, 0.06405, 0.5066, 0.07381, 0.5068, 0.08742, 0.4916, 0.07262, 0.5556, 0.1217, 0.532, 0.1277, 0.5327, 0.09092, 0.5483, 0.08489, 0.5052, 0.09091, 0.5058, 0.1277, 0.4822, 0.1218, 0.4895, 0.08486, 0.531, 0.08743, 0.5463, 0.07267, 0.5483, 0.08489, 0.5327, 0.09092, 0.4895, 0.08486, 0.4916, 0.07262, 0.5068, 0.08742, 0.5052, 0.09091, 0.5381, 0.1584, 0.519, 0.1517, 0.5189, 0.1284, 0.532, 0.1277, 0.5189, 0.1284, 0.519, 0.1517, 0.4999, 0.1584, 0.5058, 0.1277, 0.5327, 0.09092, 0.532, 0.1277, 0.5189, 0.1284, 0.5189, 0.09395, 0.5189, 0.1284, 0.5058, 0.1277, 0.5052, 0.09091, 0.5189, 0.09395, 0.5189, 0.08518, 0.531, 0.08743, 0.5327, 0.09092, 0.5189, 0.09395, 0.5052, 0.09091, 0.5068, 0.08742, 0.5189, 0.08518, 0.5189, 0.09395, 0.5484, 0.1736, 0.538, 0.176, 0.5352, 0.1668, 0.5381, 0.1584, 0.5028, 0.1669, 0.5001, 0.176, 0.4897, 0.1737, 0.4999, 0.1584, 0.5443, 0.1934, 0.5372, 0.1876, 0.538, 0.176, 0.5484, 0.1736, 0.5001, 0.176, 0.5009, 0.1876, 0.494, 0.1934, 0.4897, 0.1737, 0.5198, 0.2008, 0.5288, 0.1918, 0.5372, 0.1876, 0.5443, 0.1934, 0.5009, 0.1876, 0.5092, 0.1916, 0.5198, 0.2008, 0.494, 0.1934, 0.5176, 0.1906, 0.5191, 0.1854, 0.5288, 0.1918, 0.5198, 0.2008, 0.5092, 0.1916, 0.5191, 0.1854, 0.5176, 0.1906, 0.5198, 0.2008, 0.519, 0.1517, 0.5381, 0.1584, 0.5352, 0.1668, 0.519, 0.159, 0.5028, 0.1669, 0.4999, 0.1584, 0.519, 0.1517, 0.519, 0.159, 0.519, 0.159, 0.5352, 0.1668, 0.5311, 0.1716, 0.519, 0.1656, 0.5069, 0.1717, 0.5028, 0.1669, 0.519, 0.159, 0.519, 0.1656, 0.5191, 0.1854, 0.5191, 0.1795, 0.5282, 0.1863, 0.5288, 0.1918, 0.5098, 0.1863, 0.5191, 0.1795, 0.5191, 0.1854, 0.5092, 0.1916, 0.5288, 0.1918, 0.5282, 0.1863, 0.5335, 0.1842, 0.5372, 0.1876, 0.5045, 0.1842, 0.5098, 0.1863, 0.5092, 0.1916, 0.5009, 0.1876, 0.5372, 0.1876, 0.5335, 0.1842, 0.5334, 0.1767, 0.538, 0.176, 0.5046, 0.1768, 0.5045, 0.1842, 0.5009, 0.1876, 0.5001, 0.176, 0.538, 0.176, 0.5334, 0.1767, 0.5311, 0.1716, 0.5352, 0.1668, 0.5069, 0.1717, 0.5046, 0.1768, 0.5001, 0.176, 0.5028, 0.1669, 0.5191, 0.1795, 0.5334, 0.1767, 0.5335, 0.1842, 0.5282, 0.1863, 0.5045, 0.1842, 0.5046, 0.1768, 0.5191, 0.1795, 0.5098, 0.1863, 0.5191, 0.1795, 0.519, 0.1656, 0.5311, 0.1716, 0.5334, 0.1767, 0.5069, 0.1717, 0.519, 0.1656, 0.5191, 0.1795, 0.5046, 0.1768, 0.5198, 0.2008, 0.5443, 0.1934, 0.5531, 0.2096, 0.5198, 0.2489, 0.4853, 0.2101, 0.494, 0.1934, 0.5198, 0.2008, 0.5198, 0.2489, 0.5443, 0.1934, 0.5484, 0.1736, 0.5616, 0.1678, 0.5531, 0.2096, 0.4764, 0.168, 0.4897, 0.1737, 0.494, 0.1934, 0.4853, 0.2101, 0.5484, 0.1736, 0.5381, 0.1584, 0.5595, 0.1493, 0.5616, 0.1678, 0.4784, 0.1494, 0.4999, 0.1584, 0.4897, 0.1737, 0.4764, 0.168, 0.5381, 0.1584, 0.532, 0.1277, 0.5556, 0.1217, 0.5595, 0.1493, 0.4822, 0.1218, 0.5058, 0.1277, 0.4999, 0.1584, 0.4784, 0.1494, 0.5831, 0.1085, 0.5961, 0.1334, 0.5595, 0.1493, 0.5556, 0.1217, 0.4784, 0.1494, 0.4414, 0.1336, 0.4545, 0.1085, 0.4822, 0.1218, 0.5961, 0.1334, 0.6012, 0.1479, 0.5616, 0.1678, 0.5595, 0.1493, 0.4764, 0.168, 0.4363, 0.1482, 0.4414, 0.1336, 0.4784, 0.1494, 0.6055, 0.1651, 0.5531, 0.2096, 0.5616, 0.1678, 0.6012, 0.1479, 0.4764, 0.168, 0.4853, 0.2101, 0.432, 0.1656, 0.4363, 0.1482, 0.531, 0.08743, 0.5189, 0.08518, 0.5189, 0.08387, 0.5289, 0.08496, 0.5189, 0.08387, 0.5189, 0.08518, 0.5068, 0.08742, 0.5089, 0.08495, 0.5312, 0.07383, 0.531, 0.08743, 0.5289, 0.08496, 0.529, 0.07543, 0.5089, 0.08495, 0.5068, 0.08742, 0.5066, 0.07381, 0.5088, 0.07542, 0.5255, 0.06897, 0.5312, 0.07383, 0.529, 0.07543, 0.5238, 0.07051, 0.5088, 0.07542, 0.5066, 0.07381, 0.5124, 0.06896, 0.5141, 0.0705, 0.5189, 0.0679, 0.5255, 0.06897, 0.5238, 0.07051, 0.5189, 0.06947, 0.5141, 0.0705, 0.5124, 0.06896, 0.5189, 0.0679, 0.5189, 0.06947, 0.5189, 0.06947, 0.5238, 0.07051, 0.5216, 0.07497, 0.5189, 0.07426, 0.5163, 0.07497, 0.5141, 0.0705, 0.5189, 0.06947, 0.5189, 0.07426, 0.5238, 0.07051, 0.529, 0.07543, 0.5242, 0.07669, 0.5216, 0.07497, 0.5136, 0.07668, 0.5088, 0.07542, 0.5141, 0.0705, 0.5163, 0.07497, 0.529, 0.07543, 0.5289, 0.08496, 0.5246, 0.07989, 0.5242, 0.07669, 0.5133, 0.07988, 0.5089, 0.08495, 0.5088, 0.07542, 0.5136, 0.07668, 0.5289, 0.08496, 0.5189, 0.08387, 0.5189, 0.07933, 0.5246, 0.07989, 0.5189, 0.07933, 0.5189, 0.08387, 0.5089, 0.08495, 0.5133, 0.07988, 0.5189, 0.07933, 0.5189, 0.07426, 0.5216, 0.07497, 0.5246, 0.07989, 0.5163, 0.07497, 0.5189, 0.07426, 0.5189, 0.07933, 0.5133, 0.07988, 0.5246, 0.07989, 0.5216, 0.07497, 0.5242, 0.07669, 0.5136, 0.07668, 0.5163, 0.07497, 0.5133, 0.07988, 0.5569, 0.2912, 0.5639, 0.272, 0.5718, 0.2773, 0.5684, 0.2929, 0.4681, 0.2786, 0.4759, 0.2731, 0.4834, 0.2922, 0.472, 0.2943, 0.5585, 0.3166, 0.5569, 0.2912, 0.5684, 0.2929, 0.5731, 0.3114, 0.472, 0.2943, 0.4834, 0.2922, 0.4826, 0.3178, 0.4678, 0.3131, 0.5773, 0.3402, 0.5585, 0.3166, 0.5731, 0.3114, 0.5849, 0.3277, 0.4678, 0.3131, 0.4826, 0.3178, 0.4646, 0.3422, 0.4565, 0.33, 0.5639, 0.272, 0.5729, 0.2586, 0.5807, 0.2666, 0.5718, 0.2773, 0.4587, 0.268, 0.4664, 0.2597, 0.4759, 0.2731, 0.4681, 0.2786, 0.5729, 0.2586, 0.614, 0.2427, 0.6117, 0.2557, 0.5807, 0.2666, 0.4271, 0.2577, 0.4245, 0.2445, 0.4664, 0.2597, 0.4587, 0.268, 0.614, 0.2427, 0.6392, 0.253, 0.6325, 0.2629, 0.6117, 0.2557, 0.4061, 0.2655, 0.3989, 0.2556, 0.4245, 0.2445, 0.4271, 0.2577, 0.6392, 0.253, 0.6641, 0.2779, 0.6537, 0.28, 0.6325, 0.2629, 0.3849, 0.2836, 0.3741, 0.2818, 0.3989, 0.2556, 0.4061, 0.2655, 0.6641, 0.2779, 0.6684, 0.298, 0.6561, 0.2976, 0.6537, 0.28, 0.383, 0.3019, 0.3703, 0.3026, 0.3741, 0.2818, 0.3849, 0.2836, 0.6684, 0.298, 0.6624, 0.3128, 0.6528, 0.3102, 0.6561, 0.2976, 0.3869, 0.3146, 0.3771, 0.3177, 0.3703, 0.3026, 0.383, 0.3019, 0.6624, 0.3128, 0.6345, 0.3323, 0.629, 0.3239, 0.6528, 0.3102, 0.4116, 0.3277, 0.4064, 0.3365, 0.3771, 0.3177, 0.3869, 0.3146, 0.6345, 0.3323, 0.6155, 0.342, 0.6144, 0.332, 0.629, 0.3239, 0.4267, 0.3354, 0.426, 0.3456, 0.4064, 0.3365, 0.4116, 0.3277, 0.6155, 0.342, 0.5998, 0.3448, 0.601, 0.3336, 0.6144, 0.332, 0.4403, 0.3365, 0.442, 0.3478, 0.426, 0.3456, 0.4267, 0.3354, 0.5998, 0.3448, 0.5773, 0.3402, 0.5849, 0.3277, 0.601, 0.3336, 0.4565, 0.33, 0.4646, 0.3422, 0.442, 0.3478, 0.4403, 0.3365, 0.601, 0.3336, 0.5849, 0.3277, 0.5906, 0.3215, 0.6018, 0.3285, 0.4504, 0.3239, 0.4565, 0.33, 0.4403, 0.3365, 0.4394, 0.3313, 0.6144, 0.332, 0.601, 0.3336, 0.6018, 0.3285, 0.6133, 0.3271, 0.4394, 0.3313, 0.4403, 0.3365, 0.4267, 0.3354, 0.4276, 0.3304, 0.629, 0.3239, 0.6144, 0.332, 0.6133, 0.3271, 0.6269, 0.3205, 0.4276, 0.3304, 0.4267, 0.3354, 0.4116, 0.3277, 0.4136, 0.3242, 0.6528, 0.3102, 0.629, 0.3239, 0.6269, 0.3205, 0.6462, 0.3064, 0.4136, 0.3242, 0.4116, 0.3277, 0.3869, 0.3146, 0.3934, 0.3105, 0.6561, 0.2976, 0.6528, 0.3102, 0.6462, 0.3064, 0.6495, 0.2962, 0.3934, 0.3105, 0.3869, 0.3146, 0.383, 0.3019, 0.3897, 0.3002, 0.6537, 0.28, 0.6561, 0.2976, 0.6495, 0.2962, 0.6478, 0.2835, 0.3897, 0.3002, 0.383, 0.3019, 0.3849, 0.2836, 0.391, 0.2871, 0.6325, 0.2629, 0.6537, 0.28, 0.6478, 0.2835, 0.6298, 0.2673, 0.391, 0.2871, 0.3849, 0.2836, 0.4061, 0.2655, 0.4089, 0.27, 0.6117, 0.2557, 0.6325, 0.2629, 0.6298, 0.2673, 0.6126, 0.2616, 0.4089, 0.27, 0.4061, 0.2655, 0.4271, 0.2577, 0.4263, 0.2637, 0.5807, 0.2666, 0.6117, 0.2557, 0.6126, 0.2616, 0.5852, 0.271, 0.4263, 0.2637, 0.4271, 0.2577, 0.4587, 0.268, 0.4544, 0.2726, 0.5718, 0.2773, 0.5807, 0.2666, 0.5852, 0.271, 0.5781, 0.2819, 0.4544, 0.2726, 0.4587, 0.268, 0.4681, 0.2786, 0.4618, 0.2834, 0.5849, 0.3277, 0.5731, 0.3114, 0.5795, 0.3093, 0.5906, 0.3215, 0.4612, 0.3112, 0.4678, 0.3131, 0.4565, 0.33, 0.4504, 0.3239, 0.5731, 0.3114, 0.5684, 0.2929, 0.5775, 0.2938, 0.5795, 0.3093, 0.4628, 0.2954, 0.472, 0.2943, 0.4678, 0.3131, 0.4612, 0.3112, 0.5684, 0.2929, 0.5718, 0.2773, 0.5781, 0.2819, 0.5775, 0.2938, 0.4618, 0.2834, 0.4681, 0.2786, 0.472, 0.2943, 0.4628, 0.2954, 0.5219, 0.386, 0.5531, 0.3905, 0.5532, 0.4331, 0.523, 0.4336, 0.4928, 0.4345, 0.4909, 0.3919, 0.5219, 0.386, 0.523, 0.4336, 0.5531, 0.3905, 0.6048, 0.3978, 0.6098, 0.4315, 0.5532, 0.4331, 0.4359, 0.4357, 0.4393, 0.4015, 0.4909, 0.3919, 0.4928, 0.4345, 0.6048, 0.3978, 0.6268, 0.3958, 0.6482, 0.4193, 0.6098, 0.4315, 0.3965, 0.4254, 0.4169, 0.4006, 0.4393, 0.4015, 0.4359, 0.4357, 0.6268, 0.3958, 0.6628, 0.3725, 0.6921, 0.3883, 0.6482, 0.4193, 0.3503, 0.3962, 0.3793, 0.3787, 0.4169, 0.4006, 0.3965, 0.4254, 0.6628, 0.3725, 0.6974, 0.3327, 0.7263, 0.3418, 0.6921, 0.3883, 0.3128, 0.3506, 0.342, 0.3397, 0.3793, 0.3787, 0.3503, 0.3962, 0.6974, 0.3327, 0.7073, 0.3101, 0.7359, 0.3121, 0.7263, 0.3418, 0.3011, 0.3206, 0.3307, 0.3169, 0.342, 0.3397, 0.3128, 0.3506, 0.7073, 0.3101, 0.7153, 0.2654, 0.7299, 0.2564, 0.7359, 0.3121, 0.3049, 0.2611, 0.3205, 0.2703, 0.3307, 0.3169, 0.3011, 0.3206, 0.7153, 0.2654, 0.6764, 0.2332, 0.6982, 0.2169, 0.7299, 0.2564, 0.3374, 0.2192, 0.3603, 0.2359, 0.3205, 0.2703, 0.3049, 0.2611, 0.6764, 0.2332, 0.6474, 0.2005, 0.6631, 0.1907, 0.6982, 0.2169, 0.3735, 0.1919, 0.3897, 0.2019, 0.3603, 0.2359, 0.3374, 0.2192, 0.6269, 0.01561, 0.6494, 0.02238, 0.6605, 0.07608, 0.6214, 0.04809, 0.3768, 0.0753, 0.3888, 0.02159, 0.4113, 0.01513, 0.4164, 0.04763, 0.5675, 0.000144, 0.6269, 0.01561, 0.6214, 0.04809, 0.5772, 0.0328, 0.4164, 0.04763, 0.4113, 0.01513, 0.4706, 0.000144, 0.4608, 0.03266, 0.5189, 0.02489, 0.5675, 0.000144, 0.5772, 0.0328, 0.5474, 0.04172, 0.4608, 0.03266, 0.4706, 0.000144, 0.5189, 0.02489, 0.4905, 0.04167, 0.5403, 0.05381, 0.5189, 0.05029, 0.5189, 0.02489, 0.5474, 0.04172, 0.5189, 0.02489, 0.5189, 0.05029, 0.4976, 0.05377, 0.4905, 0.04167, 0.5519, 0.05834, 0.5403, 0.05381, 0.5474, 0.04172, 0.5581, 0.05387, 0.4905, 0.04167, 0.4976, 0.05377, 0.486, 0.05827, 0.4798, 0.05378, 0.5551, 0.0619, 0.5519, 0.05834, 0.5581, 0.05387, 0.577, 0.058, 0.4798, 0.05378, 0.486, 0.05827, 0.4828, 0.06183, 0.4609, 0.05785, 0.5638, 0.07659, 0.5551, 0.0619, 0.577, 0.058, 0.6117, 0.07827, 0.4609, 0.05785, 0.4828, 0.06183, 0.474, 0.07651, 0.4259, 0.07799, 0.577, 0.058, 0.5772, 0.0328, 0.6214, 0.04809, 0.6117, 0.07827, 0.4164, 0.04763, 0.4608, 0.03266, 0.4609, 0.05785, 0.4259, 0.07799, 0.577, 0.058, 0.5581, 0.05387, 0.5474, 0.04172, 0.5772, 0.0328, 0.4905, 0.04167, 0.4798, 0.05378, 0.4609, 0.05785, 0.4608, 0.03266, 0.6267, 0.1114, 0.6117, 0.07827, 0.6214, 0.04809, 0.6605, 0.07608, 0.4164, 0.04763, 0.4259, 0.07799, 0.4106, 0.1112, 0.3768, 0.0753, 0.5831, 0.1085, 0.5638, 0.07659, 0.6117, 0.07827, 0.6267, 0.1114, 0.4259, 0.07799, 0.474, 0.07651, 0.4545, 0.1085, 0.4106, 0.1112, 0.5961, 0.1334, 0.6295, 0.1305, 0.6235, 0.1468, 0.6012, 0.1479, 0.4137, 0.1472, 0.4076, 0.1306, 0.4414, 0.1336, 0.4363, 0.1482, 0.5831, 0.1085, 0.6267, 0.1114, 0.6295, 0.1305, 0.5961, 0.1334, 0.4076, 0.1306, 0.4106, 0.1112, 0.4545, 0.1085, 0.4414, 0.1336, 0.6055, 0.1651, 0.6012, 0.1479, 0.6235, 0.1468, 0.6193, 0.1598, 0.4137, 0.1472, 0.4363, 0.1482, 0.432, 0.1656, 0.418, 0.1604, 0.6055, 0.1651, 0.6193, 0.1598, 0.6631, 0.1907, 0.6474, 0.2005, 0.3735, 0.1919, 0.418, 0.1604, 0.432, 0.1656, 0.3897, 0.2019, 0.9459, 0.07957, 0.8862, 0.1218, 0.8491, 0.09973, 0.8918, 0.03692, 0.1831, 0.09213, 0.1413, 0.1125, 0.07896, 0.06072, 0.1423, 0.02147, 0.8918, 0.03692, 0.8491, 0.09973, 0.7885, 0.08083, 0.8056, 0.01079, 0.2464, 0.07651, 0.1831, 0.09213, 0.1423, 0.02147, 0.2326, 0.003484, 0.8056, 0.01079, 0.7885, 0.08083, 0.687, 0.0772, 0.6724, 0.0222, 0.3499, 0.07596, 0.2464, 0.07651, 0.2326, 0.003484, 0.366, 0.02099, 0.6724, 0.0222, 0.687, 0.0772, 0.6605, 0.07608, 0.6494, 0.02238, 0.3768, 0.0753, 0.3499, 0.07596, 0.366, 0.02099, 0.3888, 0.02159, 0.6267, 0.1114, 0.6605, 0.07608, 0.687, 0.0772, 0.6295, 0.1305, 0.3499, 0.07596, 0.3768, 0.0753, 0.4106, 0.1112, 0.4076, 0.1306, 0.7299, 0.2564, 0.6982, 0.2169, 0.7602, 0.1932, 0.789, 0.2333, 0.2716, 0.1939, 0.3374, 0.2192, 0.3049, 0.2611, 0.2413, 0.237, 0.9945, 0.1677, 0.9091, 0.1833, 0.8862, 0.1218, 0.9459, 0.07957, 0.1413, 0.1125, 0.1079, 0.1791, 0.01183, 0.1554, 0.07896, 0.06072, 0.9117, 0.4024, 0.8629, 0.3386, 0.8941, 0.3019, 0.9629, 0.3448, 0.1238, 0.3155, 0.1606, 0.3568, 0.1064, 0.4327, 0.04397, 0.367, 0.9629, 0.3448, 0.8941, 0.3019, 0.9154, 0.2598, 0.9999, 0.2546, 0.09896, 0.267, 0.1238, 0.3155, 0.04397, 0.367, 0.000144, 0.2591, 0.9999, 0.2546, 0.9154, 0.2598, 0.9091, 0.1833, 0.9945, 0.1677, 0.1079, 0.1791, 0.09896, 0.267, 0.000144, 0.2591, 0.01183, 0.1554, 0.7495, 0.3347, 0.7359, 0.3121, 0.7663, 0.3008, 0.7892, 0.3137, 0.2674, 0.3101, 0.3011, 0.3206, 0.2882, 0.3465, 0.243, 0.3256, 0.7892, 0.3137, 0.7663, 0.3008, 0.8153, 0.2764, 0.8462, 0.2934, 0.2131, 0.2852, 0.2674, 0.3101, 0.243, 0.3256, 0.1785, 0.305, 0.8462, 0.2934, 0.8153, 0.2764, 0.845, 0.2564, 0.8735, 0.2659, 0.1797, 0.2633, 0.2131, 0.2852, 0.1785, 0.305, 0.1471, 0.2743, 0.8735, 0.2659, 0.845, 0.2564, 0.8591, 0.2282, 0.887, 0.2338, 0.1628, 0.2317, 0.1797, 0.2633, 0.1471, 0.2743, 0.1315, 0.2376, 0.8424, 0.1952, 0.875, 0.1847, 0.887, 0.2338, 0.8591, 0.2282, 0.1315, 0.2376, 0.1452, 0.1827, 0.1768, 0.1962, 0.1628, 0.2317, 0.9091, 0.1833, 0.9154, 0.2598, 0.887, 0.2338, 0.875, 0.1847, 0.1315, 0.2376, 0.09896, 0.267, 0.1079, 0.1791, 0.1452, 0.1827, 0.9154, 0.2598, 0.8941, 0.3019, 0.8735, 0.2659, 0.887, 0.2338, 0.1471, 0.2743, 0.1238, 0.3155, 0.09896, 0.267, 0.1315, 0.2376, 0.8941, 0.3019, 0.8629, 0.3386, 0.8462, 0.2934, 0.8735, 0.2659, 0.1785, 0.305, 0.1606, 0.3568, 0.1238, 0.3155, 0.1471, 0.2743, 0.8629, 0.3386, 0.7943, 0.3641, 0.7892, 0.3137, 0.8462, 0.2934, 0.243, 0.3256, 0.2398, 0.3826, 0.1606, 0.3568, 0.1785, 0.305, 0.7702, 0.3795, 0.7495, 0.3347, 0.7892, 0.3137, 0.7943, 0.3641, 0.243, 0.3256, 0.2882, 0.3465, 0.2681, 0.3987, 0.2398, 0.3826, 0.8455, 0.45, 0.7943, 0.3641, 0.8629, 0.3386, 0.9117, 0.4024, 0.1606, 0.3568, 0.2398, 0.3826, 0.1853, 0.4841, 0.1064, 0.4327, 0.8159, 0.4454, 0.7706, 0.4443, 0.7557, 0.4186, 0.7702, 0.3795, 0.287, 0.4429, 0.2714, 0.4733, 0.2193, 0.4772, 0.2681, 0.3987, 0.8159, 0.4454, 0.7702, 0.3795, 0.7943, 0.3641, 0.8455, 0.45, 0.2398, 0.3826, 0.2681, 0.3987, 0.2193, 0.4772, 0.1853, 0.4841, 0.8198, 0.4681, 0.8159, 0.4454, 0.8455, 0.45, 0.1853, 0.4841, 0.2193, 0.4772, 0.2159, 0.5036, 0.7359, 0.3121, 0.7299, 0.2564, 0.789, 0.2333, 0.7663, 0.3008, 0.2413, 0.237, 0.3049, 0.2611, 0.3011, 0.3206, 0.2674, 0.3101, 0.789, 0.2333, 0.8096, 0.2339, 0.8153, 0.2764, 0.7663, 0.3008, 0.2131, 0.2852, 0.2192, 0.2374, 0.2413, 0.237, 0.2674, 0.3101, 0.8096, 0.2339, 0.8293, 0.2196, 0.845, 0.2564, 0.8153, 0.2764, 0.1797, 0.2633, 0.1991, 0.2225, 0.2192, 0.2374, 0.2131, 0.2852, 0.8424, 0.1952, 0.8591, 0.2282, 0.845, 0.2564, 0.8293, 0.2196, 0.1797, 0.2633, 0.1628, 0.2317, 0.1768, 0.1962, 0.1991, 0.2225, 0.687, 0.0772, 0.7885, 0.08083, 0.7865, 0.1176, 0.7155, 0.1397, 0.2467, 0.1148, 0.2464, 0.07651, 0.3499, 0.07596, 0.3195, 0.1394, 0.7602, 0.1932, 0.7155, 0.1397, 0.7865, 0.1176, 0.7855, 0.1523, 0.2467, 0.1148, 0.3195, 0.1394, 0.2716, 0.1939, 0.246, 0.151, 0.6982, 0.2169, 0.6631, 0.1907, 0.7155, 0.1397, 0.7602, 0.1932, 0.3195, 0.1394, 0.3735, 0.1919, 0.3374, 0.2192, 0.2716, 0.1939, 0.6631, 0.1907, 0.6235, 0.1468, 0.6295, 0.1305, 0.7155, 0.1397, 0.4076, 0.1306, 0.4137, 0.1472, 0.3735, 0.1919, 0.3195, 0.1394, 0.6295, 0.1305, 0.687, 0.0772, 0.7155, 0.1397, 0.3195, 0.1394, 0.3499, 0.07596, 0.4076, 0.1306, 0.6631, 0.1907, 0.6193, 0.1598, 0.6235, 0.1468, 0.4137, 0.1472, 0.418, 0.1604, 0.3735, 0.1919, 0.8424, 0.1952, 0.8374, 0.1564, 0.8582, 0.1378, 0.875, 0.1847, 0.1717, 0.1323, 0.1966, 0.1552, 0.1768, 0.1962, 0.1452, 0.1827, 0.9091, 0.1833, 0.875, 0.1847, 0.8582, 0.1378, 0.8862, 0.1218, 0.1717, 0.1323, 0.1452, 0.1827, 0.1079, 0.1791, 0.1413, 0.1125, 0.7855, 0.1523, 0.7865, 0.1176, 0.8582, 0.1378, 0.8374, 0.1564, 0.1717, 0.1323, 0.2467, 0.1148, 0.246, 0.151, 0.1966, 0.1552, 0.7885, 0.08083, 0.8491, 0.09973, 0.8582, 0.1378, 0.7865, 0.1176, 0.1717, 0.1323, 0.1831, 0.09213, 0.2464, 0.07651, 0.2467, 0.1148, 0.8862, 0.1218, 0.8582, 0.1378, 0.8491, 0.09973, 0.1831, 0.09213, 0.1717, 0.1323, 0.1413, 0.1125, 0.5062, 0.9049, 0.4324, 0.8949, 0.4388, 0.8702, 0.4911, 0.8817, 0.3159, 0.8682, 0.3216, 0.8932, 0.2472, 0.9012, 0.263, 0.8783, 0.5062, 0.9049, 0.4911, 0.8817, 0.5728, 0.8605, 0.6048, 0.8799, 0.1815, 0.8547, 0.263, 0.8783, 0.2472, 0.9012, 0.1487, 0.8733, 0.6048, 0.8799, 0.5728, 0.8605, 0.5864, 0.794, 0.62, 0.7916, 0.1697, 0.7875, 0.1815, 0.8547, 0.1487, 0.8733, 0.1361, 0.7841, 0.62, 0.7916, 0.5864, 0.794, 0.549, 0.7464, 0.5638, 0.7392, 0.2087, 0.7409, 0.1697, 0.7875, 0.1361, 0.7841, 0.1941, 0.7332, 0.5638, 0.7392, 0.549, 0.7464, 0.5003, 0.7117, 0.5083, 0.6977, 0.2584, 0.7075, 0.2087, 0.7409, 0.1941, 0.7332, 0.2508, 0.6932, 0.5083, 0.6977, 0.5003, 0.7117, 0.4386, 0.6807, 0.4348, 0.6589, 0.321, 0.678, 0.2584, 0.7075, 0.2508, 0.6932, 0.3253, 0.6562, 0.5003, 0.7117, 0.5057, 0.7309, 0.453, 0.7, 0.4386, 0.6807, 0.3061, 0.697, 0.2525, 0.7266, 0.2584, 0.7075, 0.321, 0.678, 0.549, 0.7464, 0.5429, 0.7558, 0.5057, 0.7309, 0.5003, 0.7117, 0.2525, 0.7266, 0.2146, 0.7504, 0.2087, 0.7409, 0.2584, 0.7075, 0.5864, 0.794, 0.5681, 0.7874, 0.5429, 0.7558, 0.549, 0.7464, 0.2146, 0.7504, 0.1883, 0.7814, 0.1697, 0.7875, 0.2087, 0.7409, 0.5728, 0.8605, 0.5555, 0.8264, 0.5681, 0.7874, 0.5864, 0.794, 0.1883, 0.7814, 0.1998, 0.8209, 0.1815, 0.8547, 0.1697, 0.7875, 0.4911, 0.8817, 0.5012, 0.8444, 0.5555, 0.8264, 0.5728, 0.8605, 0.1998, 0.8209, 0.2538, 0.8405, 0.263, 0.8783, 0.1815, 0.8547, 0.4911, 0.8817, 0.4388, 0.8702, 0.4578, 0.84, 0.5012, 0.8444, 0.2976, 0.8374, 0.3159, 0.8682, 0.263, 0.8783, 0.2538, 0.8405, 0.7602, 0.1932, 0.7855, 0.1523, 0.796, 0.177, 0.7832, 0.1874, 0.2336, 0.1756, 0.246, 0.151, 0.2716, 0.1939, 0.247, 0.1871, 0.391, 0.6119, 0.4348, 0.6589, 0.4386, 0.6807, 0.3948, 0.6861, 0.321, 0.678, 0.3253, 0.6562, 0.3699, 0.6102, 0.3648, 0.6844, 0.789, 0.2333, 0.7602, 0.1932, 0.7832, 0.1874, 0.8096, 0.2339, 0.247, 0.1871, 0.2716, 0.1939, 0.2413, 0.237, 0.2192, 0.2374, 0.3917, 0.8621, 0.4016, 0.8415, 0.4388, 0.8702, 0.4324, 0.8949, 0.3159, 0.8682, 0.354, 0.8403, 0.3634, 0.8613, 0.3216, 0.8932, 0.4386, 0.6807, 0.453, 0.7, 0.435, 0.7183, 0.3948, 0.6861, 0.3237, 0.7157, 0.3061, 0.697, 0.321, 0.678, 0.3648, 0.6844, 0.4337, 0.7297, 0.3847, 0.7103, 0.3948, 0.6861, 0.435, 0.7183, 0.3648, 0.6844, 0.3744, 0.709, 0.3247, 0.7272, 0.3237, 0.7157, 0.411, 0.7477, 0.3847, 0.7103, 0.4337, 0.7297, 0.4278, 0.7428, 0.3247, 0.7272, 0.3744, 0.709, 0.347, 0.7458, 0.3303, 0.7405, 0.4181, 0.7849, 0.3847, 0.7954, 0.3847, 0.7103, 0.411, 0.7477, 0.3744, 0.709, 0.3723, 0.7945, 0.339, 0.7831, 0.347, 0.7458, 0.4016, 0.8415, 0.3847, 0.7954, 0.4181, 0.7849, 0.4313, 0.8175, 0.339, 0.7831, 0.3723, 0.7945, 0.354, 0.8403, 0.3248, 0.8155, 0.4388, 0.8702, 0.4016, 0.8415, 0.4313, 0.8175, 0.4578, 0.84, 0.3248, 0.8155, 0.354, 0.8403, 0.3159, 0.8682, 0.2976, 0.8374, 0.8096, 0.2339, 0.8163, 0.2031, 0.8251, 0.2098, 0.8293, 0.2196, 0.1998, 0.2148, 0.2098, 0.2062, 0.2192, 0.2374, 0.1991, 0.2225, 0.8096, 0.2339, 0.7832, 0.1874, 0.8022, 0.1846, 0.8163, 0.2031, 0.2265, 0.1831, 0.247, 0.1871, 0.2192, 0.2374, 0.2098, 0.2062, 0.7832, 0.1874, 0.796, 0.177, 0.8022, 0.1846, 0.2265, 0.1831, 0.2336, 0.1756, 0.247, 0.1871, 0.4578, 0.84, 0.4313, 0.8175, 0.4485, 0.8046, 0.4734, 0.8247, 0.3079, 0.802, 0.3248, 0.8155, 0.2976, 0.8374, 0.2824, 0.8215, 0.4313, 0.8175, 0.4181, 0.7849, 0.4359, 0.7796, 0.4485, 0.8046, 0.3212, 0.7772, 0.339, 0.7831, 0.3248, 0.8155, 0.3079, 0.802, 0.4181, 0.7849, 0.411, 0.7477, 0.4237, 0.7542, 0.4359, 0.7796, 0.3341, 0.752, 0.347, 0.7458, 0.339, 0.7831, 0.3212, 0.7772, 0.411, 0.7477, 0.4278, 0.7428, 0.4379, 0.7498, 0.4237, 0.7542, 0.3199, 0.7473, 0.3303, 0.7405, 0.347, 0.7458, 0.3341, 0.752, 0.4278, 0.7428, 0.4337, 0.7297, 0.4454, 0.732, 0.4379, 0.7498, 0.3129, 0.7292, 0.3247, 0.7272, 0.3303, 0.7405, 0.3199, 0.7473, 0.4337, 0.7297, 0.435, 0.7183, 0.441, 0.7244, 0.4454, 0.732, 0.3175, 0.7217, 0.3237, 0.7157, 0.3247, 0.7272, 0.3129, 0.7292, 0.435, 0.7183, 0.453, 0.7, 0.4553, 0.7137, 0.441, 0.7244, 0.3035, 0.7107, 0.3061, 0.697, 0.3237, 0.7157, 0.3175, 0.7217, 0.5012, 0.8444, 0.4578, 0.84, 0.4734, 0.8247, 0.5125, 0.8288, 0.2824, 0.8215, 0.2976, 0.8374, 0.2538, 0.8405, 0.243, 0.8246, 0.5555, 0.8264, 0.5012, 0.8444, 0.5125, 0.8288, 0.5509, 0.8118, 0.243, 0.8246, 0.2538, 0.8405, 0.1998, 0.8209, 0.2048, 0.8064, 0.5681, 0.7874, 0.5555, 0.8264, 0.5509, 0.8118, 0.5521, 0.7877, 0.2048, 0.8064, 0.1998, 0.8209, 0.1883, 0.7814, 0.2043, 0.7822, 0.5429, 0.7558, 0.5681, 0.7874, 0.5521, 0.7877, 0.5394, 0.7645, 0.2043, 0.7822, 0.1883, 0.7814, 0.2146, 0.7504, 0.2178, 0.7593, 0.5057, 0.7309, 0.5429, 0.7558, 0.5394, 0.7645, 0.5084, 0.7431, 0.2178, 0.7593, 0.2146, 0.7504, 0.2525, 0.7266, 0.2494, 0.7387, 0.453, 0.7, 0.5057, 0.7309, 0.5084, 0.7431, 0.4553, 0.7137, 0.2494, 0.7387, 0.2525, 0.7266, 0.3061, 0.697, 0.3035, 0.7107, 0.4379, 0.7498, 0.4454, 0.732, 0.4708, 0.7484, 0.4548, 0.7617, 0.287, 0.745, 0.3129, 0.7292, 0.3199, 0.7473, 0.3027, 0.7587, 0.4548, 0.7617, 0.4708, 0.7484, 0.4889, 0.7705, 0.4754, 0.7839, 0.2683, 0.7667, 0.287, 0.745, 0.3027, 0.7587, 0.2814, 0.7805, 0.4754, 0.7839, 0.4889, 0.7705, 0.5037, 0.7876, 0.4945, 0.8025, 0.253, 0.7834, 0.2683, 0.7667, 0.2814, 0.7805, 0.2618, 0.7986, 0.4945, 0.8025, 0.5037, 0.7876, 0.5186, 0.7916, 0.5168, 0.8073, 0.2379, 0.787, 0.253, 0.7834, 0.2618, 0.7986, 0.2392, 0.8029, 0.5125, 0.8288, 0.4734, 0.8247, 0.4945, 0.8025, 0.5168, 0.8073, 0.2618, 0.7986, 0.2824, 0.8215, 0.243, 0.8246, 0.2392, 0.8029, 0.4485, 0.8046, 0.4754, 0.7839, 0.4945, 0.8025, 0.4734, 0.8247, 0.2618, 0.7986, 0.2814, 0.7805, 0.3079, 0.802, 0.2824, 0.8215, 0.4485, 0.8046, 0.4359, 0.7796, 0.4548, 0.7617, 0.4754, 0.7839, 0.3027, 0.7587, 0.3212, 0.7772, 0.3079, 0.802, 0.2814, 0.7805, 0.4379, 0.7498, 0.4548, 0.7617, 0.4359, 0.7796, 0.4237, 0.7542, 0.3212, 0.7772, 0.3027, 0.7587, 0.3199, 0.7473, 0.3341, 0.752, 0.441, 0.7244, 0.4553, 0.7137, 0.4708, 0.7484, 0.4454, 0.732, 0.287, 0.745, 0.3035, 0.7107, 0.3175, 0.7217, 0.3129, 0.7292, 0.5084, 0.7431, 0.4889, 0.7705, 0.4708, 0.7484, 0.4553, 0.7137, 0.287, 0.745, 0.2683, 0.7667, 0.2494, 0.7387, 0.3035, 0.7107, 0.5394, 0.7645, 0.5037, 0.7876, 0.4889, 0.7705, 0.5084, 0.7431, 0.2683, 0.7667, 0.253, 0.7834, 0.2178, 0.7593, 0.2494, 0.7387, 0.5521, 0.7877, 0.5186, 0.7916, 0.5037, 0.7876, 0.5394, 0.7645, 0.253, 0.7834, 0.2379, 0.787, 0.2043, 0.7822, 0.2178, 0.7593, 0.5509, 0.8118, 0.5168, 0.8073, 0.5186, 0.7916, 0.5521, 0.7877, 0.2379, 0.787, 0.2392, 0.8029, 0.2048, 0.8064, 0.2043, 0.7822, 0.5125, 0.8288, 0.5168, 0.8073, 0.5509, 0.8118, 0.2048, 0.8064, 0.2392, 0.8029, 0.243, 0.8246, 0.5083, 0.6977, 0.4348, 0.6589, 0.4841, 0.6288, 0.5434, 0.6835, 0.2769, 0.6251, 0.3253, 0.6562, 0.2508, 0.6932, 0.2161, 0.6781, 0.5638, 0.7392, 0.5083, 0.6977, 0.5434, 0.6835, 0.5811, 0.7269, 0.2161, 0.6781, 0.2508, 0.6932, 0.1941, 0.7332, 0.1772, 0.7204, 0.62, 0.7916, 0.5638, 0.7392, 0.5811, 0.7269, 0.6167, 0.76, 0.1772, 0.7204, 0.1941, 0.7332, 0.1361, 0.7841, 0.1404, 0.7524, 0.7075, 0.7599, 0.62, 0.7916, 0.6167, 0.76, 0.6606, 0.7412, 0.1404, 0.7524, 0.1361, 0.7841, 0.04953, 0.7488, 0.09704, 0.7321, 0.7455, 0.6521, 0.7075, 0.7599, 0.6606, 0.7412, 0.6773, 0.6704, 0.09704, 0.7321, 0.04953, 0.7488, 0.01941, 0.6397, 0.08356, 0.662, 0.7408, 0.5724, 0.7455, 0.6521, 0.6773, 0.6704, 0.6714, 0.5927, 0.08356, 0.662, 0.01941, 0.6397, 0.03366, 0.5644, 0.09282, 0.5899, 0.6773, 0.6704, 0.5434, 0.6835, 0.4841, 0.6288, 0.6714, 0.5927, 0.2769, 0.6251, 0.2161, 0.6781, 0.08356, 0.662, 0.09282, 0.5899, 0.6773, 0.6704, 0.6606, 0.7412, 0.5811, 0.7269, 0.5434, 0.6835, 0.1772, 0.7204, 0.09704, 0.7321, 0.08356, 0.662, 0.2161, 0.6781, 0.6606, 0.7412, 0.6167, 0.76, 0.5811, 0.7269, 0.1772, 0.7204, 0.1404, 0.7524, 0.09704, 0.7321, 0.8424, 0.1952, 0.8293, 0.2196, 0.8346, 0.2069, 0.8347, 0.207, 0.03366, 0.5644, 0.05122, 0.5227, 0.145, 0.5626, 0.09282, 0.5899, 0.6204, 0.5657, 0.6714, 0.5927, 0.4841, 0.6288, 0.4981, 0.5523, 0.2769, 0.6251, 0.09282, 0.5899, 0.145, 0.5626, 0.2642, 0.5501, 0.391, 0.6119, 0.4981, 0.5523, 0.4841, 0.6288, 0.4348, 0.6589, 0.2769, 0.6251, 0.2642, 0.5501, 0.3699, 0.6102, 0.3253, 0.6562])
me_suzanne.use_remesh_fix_poles = True
me_suzanne.use_remesh_preserve_attributes = False
me_suzanne.use_mirror_vertex_groups = False
me_suzanne.update()

# ---- objects
ob_light = bpy.data.objects.new('Light', light_light)
ob_camera = bpy.data.objects.new('Camera', cam_camera)
ob_icosphere = bpy.data.objects.new('Icosphere', me_icosphere)
ob_cube = bpy.data.objects.new('Cube', me_cube)
ob_suzanne = bpy.data.objects.new('Suzanne', me_suzanne)

# ---- transforms, parenting, visibility, modifiers, constraints
ob_light.location = (4.076, 1.005, 5.904)
ob_light.rotation_euler = (0.6503, 0.05522, 1.866)
ob_light.lock_rotations_4d = False
ob_light.empty_display_type = 'ARROWS'
ob_light.color = (0.0, 0.0, 0.0, 0.0)
ob_light.lineart.crease_threshold = 0.0
ob_camera.location = (7.359, -6.926, 4.958)
ob_camera.rotation_euler = (1.109, 0.0, 0.8149)
ob_camera.lock_rotations_4d = False
ob_camera.empty_display_type = 'ARROWS'
ob_camera.color = (0.0, 0.0, 0.0, 0.0)
ob_camera.display_type = 'WIRE'
ob_camera.lineart.crease_threshold = 0.0
ob_icosphere.location = (0.0, 0.0, 0.0)
ob_icosphere.lineart.crease_threshold = 0.0
ob_cube.location = (0.0, 0.0, 0.0)
ob_cube.lock_rotations_4d = False
ob_cube.empty_display_type = 'ARROWS'
ob_cube.lineart.crease_threshold = 0.0
ob_suzanne.location = (0.0, 0.0, 0.0)
ob_suzanne.lineart.crease_threshold = 0.0

# ---- collection membership
col_collection.objects.link(ob_light)
col_collection.objects.link(ob_camera)
col_sphere.objects.link(ob_icosphere)
col_cube.objects.link(ob_cube)
col_suzanne.objects.link(ob_suzanne)

# ---- scene / render settings (as saved in the file)
scene.camera = ob_camera
scene.frame_start = 1; scene.frame_end = 250; scene.frame_set(1)
scene.render.engine = 'BLENDER_EEVEE_NEXT'
scene.cycles.use_denoising = False
scene.cycles.samples = 128
scene.cycles.sampling_pattern = 'TABULATED_SOBOL'
scene.cycles.use_adaptive_sampling = False
scene.cycles.use_light_tree = False
scene.view_settings.view_transform = 'Filmic'
bpy.context.view_layer.update()
